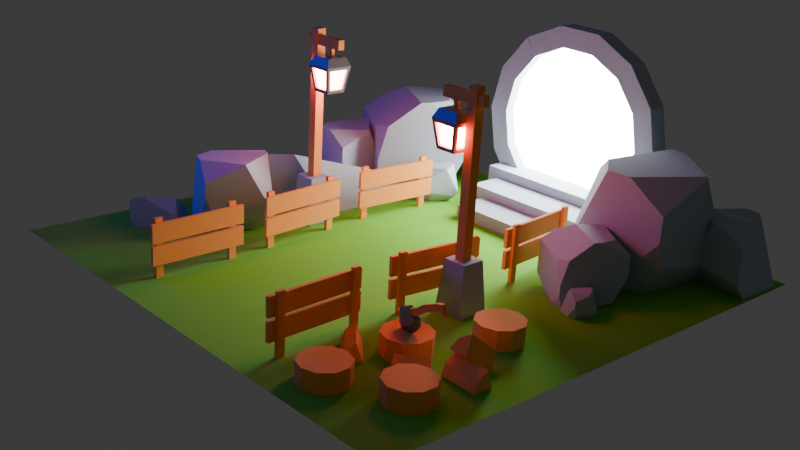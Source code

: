 # Source: my-portal.blend  (saved by Blender 4.3.32; exported with 4.5.12 LTS)
import bpy
from mathutils import Matrix  # noqa: F401  (used for matrix-valued properties, if any)

bpy.ops.wm.read_factory_settings(use_empty=True)
scene = bpy.context.scene
scene.name = 'Scene'

# ---- collections
col_set = bpy.data.collections.new('Set'); scene.collection.children.link(col_set)
col_fences = bpy.data.collections.new('Fences'); scene.collection.children.link(col_fences)
col_trunks = bpy.data.collections.new('Trunks'); scene.collection.children.link(col_trunks)
col_floor = bpy.data.collections.new('Floor'); scene.collection.children.link(col_floor)
col_axe = bpy.data.collections.new('Axe'); scene.collection.children.link(col_axe)
col_lightpoles = bpy.data.collections.new('Lightpoles'); scene.collection.children.link(col_lightpoles)
col_rocks = bpy.data.collections.new('Rocks'); scene.collection.children.link(col_rocks)
col_portal = bpy.data.collections.new('Portal'); scene.collection.children.link(col_portal)

# ---- materials (node trees are filled in below, after node groups)
mat_wood = bpy.data.materials.new('Wood')
mat_grass = bpy.data.materials.new('Grass')
mat_metal = bpy.data.materials.new('Metal')
mat_rock = bpy.data.materials.new('Rock')
mat_lampemission = bpy.data.materials.new('LampEmission')
mat_portallight = bpy.data.materials.new('PortalLight')

# ---- material node trees
mat_wood.use_nodes = True; mat_wood.node_tree.nodes.clear()
_N = mat_wood.node_tree.nodes; _L = mat_wood.node_tree.links
n0 = _N.new('ShaderNodeBsdfPrincipled'); n0.name = 'Principled BSDF'; n0.location = (10, 300)
n0.inputs[0].default_value = (1.0, 0.3763, 0.07819, 1.0)
n0.inputs[2].default_value = 1.0
n1 = _N.new('ShaderNodeOutputMaterial'); n1.name = 'Material Output'; n1.location = (300, 300)
_L.new(n0.outputs[0], n1.inputs[0])
n1.is_active_output = True
mat_grass.use_nodes = True; mat_grass.node_tree.nodes.clear()
_N = mat_grass.node_tree.nodes; _L = mat_grass.node_tree.links
n0 = _N.new('ShaderNodeBsdfPrincipled'); n0.name = 'Principled BSDF'; n0.location = (10, 300)
n0.inputs[0].default_value = (0.162, 0.5711, 0.0185, 1.0)
n0.inputs[2].default_value = 1.0
n1 = _N.new('ShaderNodeOutputMaterial'); n1.name = 'Material Output'; n1.location = (300, 300)
_L.new(n0.outputs[0], n1.inputs[0])
n1.is_active_output = True
mat_metal.use_nodes = True; mat_metal.node_tree.nodes.clear()
_N = mat_metal.node_tree.nodes; _L = mat_metal.node_tree.links
n0 = _N.new('ShaderNodeBsdfPrincipled'); n0.name = 'Principled BSDF'; n0.location = (10, 300)
n0.inputs[0].default_value = (0.1913, 0.1913, 0.1913, 1.0)
n0.inputs[2].default_value = 0.0
n1 = _N.new('ShaderNodeOutputMaterial'); n1.name = 'Material Output'; n1.location = (300, 300)
_L.new(n0.outputs[0], n1.inputs[0])
n1.is_active_output = True
mat_rock.use_nodes = True; mat_rock.node_tree.nodes.clear()
_N = mat_rock.node_tree.nodes; _L = mat_rock.node_tree.links
n0 = _N.new('ShaderNodeBsdfPrincipled'); n0.name = 'Principled BSDF'; n0.location = (10, 300)
n0.inputs[0].default_value = (0.3864, 0.4564, 0.5089, 1.0)
n0.inputs[2].default_value = 1.0
n1 = _N.new('ShaderNodeOutputMaterial'); n1.name = 'Material Output'; n1.location = (300, 300)
_L.new(n0.outputs[0], n1.inputs[0])
n1.is_active_output = True
mat_lampemission.use_nodes = True; mat_lampemission.node_tree.nodes.clear()
_N = mat_lampemission.node_tree.nodes; _L = mat_lampemission.node_tree.links
n0 = _N.new('ShaderNodeOutputMaterial'); n0.name = 'Material Output'; n0.location = (300, 300)
n1 = _N.new('ShaderNodeEmission'); n1.name = 'Emission'; n1.location = (10, 300)
n1.inputs[0].default_value = (1.0, 0.1164, 0.08744, 1.0)
n1.inputs[1].default_value = 80.0
_L.new(n1.outputs[0], n0.inputs[0])
n0.is_active_output = True
mat_portallight.use_nodes = True; mat_portallight.node_tree.nodes.clear()
_N = mat_portallight.node_tree.nodes; _L = mat_portallight.node_tree.links
n0 = _N.new('ShaderNodeOutputMaterial'); n0.name = 'Material Output'; n0.location = (300, 300)
n1 = _N.new('ShaderNodeEmission'); n1.name = 'Emission'; n1.location = (10, 300)
n1.inputs[1].default_value = 30.0
_L.new(n1.outputs[0], n0.inputs[0])
n0.is_active_output = True

# ---- world
world_world = bpy.data.worlds.new('World'); scene.world = world_world
world_world.use_nodes = True; world_world.node_tree.nodes.clear()
_N = world_world.node_tree.nodes; _L = world_world.node_tree.links
n0 = _N.new('ShaderNodeOutputWorld'); n0.name = 'World Output'; n0.location = (300, 300)
n1 = _N.new('ShaderNodeBackground'); n1.name = 'Background'; n1.location = (10, 300)
n1.inputs[0].default_value = (0.05088, 0.05088, 0.05088, 1.0)
_L.new(n1.outputs[0], n0.inputs[0])
n0.is_active_output = True
world_world.color = (0.05088, 0.05088, 0.05088)
world_world.sun_shadow_jitter_overblur = 0.0

# ---- cameras
cam_camera = bpy.data.cameras.new('Camera')
cam_camera.clip_end = 100.0
cam_camera.ortho_scale = 7.314

# ---- lights
light_area = bpy.data.lights.new('Area', 'AREA')
light_area.color = (0.0, 0.02427, 1.0)
light_area.energy = 60.0
light_area.size = 1.0
light_area.size_y = 1.0

# ---- meshes
me_cube_001 = bpy.data.meshes.new('Cube.001')
me_cube_001.from_pydata([(-0.04858, -0.04858, 0.001172), (-0.04858, -0.04858, 0.7432), (-0.04858, -0.001986, 0.001172), (-0.04858, -0.001986, 0.7432), (0.04858, -0.04858, 0.001172), (0.04858, -0.04858, 0.7432), (0.04858, -0.001986, 0.001172), (0.04858, -0.001986, 0.7432), (-1.071, -0.04858, 0.001172), (-1.071, -0.04858, 0.7432), (-1.071, -0.001986, 0.001172), (-1.071, -0.001986, 0.7432), (-0.974, -0.04858, 0.001172), (-0.974, -0.04858, 0.7432), (-0.974, -0.001986, 0.001172), (-0.974, -0.001986, 0.7432), (0.1196, 0.001986, 0.1785), (0.1196, 0.001986, 0.4162), (0.1196, 0.04858, 0.1785), (0.1196, 0.04858, 0.4162), (-1.151, 0.001986, 0.1785), (-1.151, 0.001986, 0.4162), (-1.151, 0.04858, 0.1785), (-1.151, 0.04858, 0.4162), (0.1196, 0.001986, 0.4546), (0.1196, 0.001986, 0.6923), (0.1196, 0.04858, 0.4546), (0.1196, 0.04858, 0.6923), (-1.151, 0.001986, 0.4546), (-1.151, 0.001986, 0.6923), (-1.151, 0.04858, 0.4546), (-1.151, 0.04858, 0.6923)], [], [(0, 1, 3, 2), (2, 3, 7, 6), (6, 7, 5, 4), (4, 5, 1, 0), (2, 6, 4, 0), (7, 3, 1, 5), (8, 9, 11, 10), (10, 11, 15, 14), (14, 15, 13, 12), (12, 13, 9, 8), (10, 14, 12, 8), (15, 11, 9, 13), (16, 17, 19, 18), (18, 19, 23, 22), (22, 23, 21, 20), (20, 21, 17, 16), (18, 22, 20, 16), (23, 19, 17, 21), (24, 25, 27, 26), (26, 27, 31, 30), (30, 31, 29, 28), (28, 29, 25, 24), (26, 30, 28, 24), (31, 27, 25, 29)])
_uv = me_cube_001.uv_layers.new(name='UVMap')
_uv.uv.foreach_set('vector', [0.375, 0.0, 0.625, 0.0, 0.625, 0.25, 0.375, 0.25, 0.375, 0.25, 0.625, 0.25, 0.625, 0.5, 0.375, 0.5, 0.375, 0.5, 0.625, 0.5, 0.625, 0.75, 0.375, 0.75, 0.375, 0.75, 0.625, 0.75, 0.625, 1.0, 0.375, 1.0, 0.125, 0.5, 0.375, 0.5, 0.375, 0.75, 0.125, 0.75, 0.625, 0.5, 0.875, 0.5, 0.875, 0.75, 0.625, 0.75, 0.375, 0.0, 0.625, 0.0, 0.625, 0.25, 0.375, 0.25, 0.375, 0.25, 0.625, 0.25, 0.625, 0.5, 0.375, 0.5, 0.375, 0.5, 0.625, 0.5, 0.625, 0.75, 0.375, 0.75, 0.375, 0.75, 0.625, 0.75, 0.625, 1.0, 0.375, 1.0, 0.125, 0.5, 0.375, 0.5, 0.375, 0.75, 0.125, 0.75, 0.625, 0.5, 0.875, 0.5, 0.875, 0.75, 0.625, 0.75, 0.375, 0.0, 0.625, 0.0, 0.625, 0.25, 0.375, 0.25, 0.375, 0.25, 0.625, 0.25, 0.625, 0.5, 0.375, 0.5, 0.375, 0.5, 0.625, 0.5, 0.625, 0.75, 0.375, 0.75, 0.375, 0.75, 0.625, 0.75, 0.625, 1.0, 0.375, 1.0, 0.125, 0.5, 0.375, 0.5, 0.375, 0.75, 0.125, 0.75, 0.625, 0.5, 0.875, 0.5, 0.875, 0.75, 0.625, 0.75, 0.375, 0.0, 0.625, 0.0, 0.625, 0.25, 0.375, 0.25, 0.375, 0.25, 0.625, 0.25, 0.625, 0.5, 0.375, 0.5, 0.375, 0.5, 0.625, 0.5, 0.625, 0.75, 0.375, 0.75, 0.375, 0.75, 0.625, 0.75, 0.625, 1.0, 0.375, 1.0, 0.125, 0.5, 0.375, 0.5, 0.375, 0.75, 0.125, 0.75, 0.625, 0.5, 0.875, 0.5, 0.875, 0.75, 0.625, 0.75])
me_cube_001.materials.append(mat_wood)
me_cube_001.update()
me_cube_002 = bpy.data.meshes.new('Cube.002')
me_cube_002.from_pydata([(-0.04858, -0.04858, 0.001172), (-0.04858, -0.04858, 0.7432), (-0.04858, -0.001986, 0.001172), (-0.04858, -0.001986, 0.7432), (0.04858, -0.04858, 0.001172), (0.04858, -0.04858, 0.7432), (0.04858, -0.001986, 0.001172), (0.04858, -0.001986, 0.7432), (-1.071, -0.04858, 0.001172), (-1.071, -0.04858, 0.7432), (-1.071, -0.001986, 0.001172), (-1.071, -0.001986, 0.7432), (-0.974, -0.04858, 0.001172), (-0.974, -0.04858, 0.7432), (-0.974, -0.001986, 0.001172), (-0.974, -0.001986, 0.7432), (0.1196, 0.001986, 0.1785), (0.1196, 0.001986, 0.4162), (0.1196, 0.04858, 0.1785), (0.1196, 0.04858, 0.4162), (-1.151, 0.001986, 0.1785), (-1.151, 0.001986, 0.4162), (-1.151, 0.04858, 0.1785), (-1.151, 0.04858, 0.4162), (0.1196, 0.001986, 0.4546), (0.1196, 0.001986, 0.6923), (0.1196, 0.04858, 0.4546), (0.1196, 0.04858, 0.6923), (-1.151, 0.001986, 0.4546), (-1.151, 0.001986, 0.6923), (-1.151, 0.04858, 0.4546), (-1.151, 0.04858, 0.6923)], [], [(0, 1, 3, 2), (2, 3, 7, 6), (6, 7, 5, 4), (4, 5, 1, 0), (2, 6, 4, 0), (7, 3, 1, 5), (8, 9, 11, 10), (10, 11, 15, 14), (14, 15, 13, 12), (12, 13, 9, 8), (10, 14, 12, 8), (15, 11, 9, 13), (16, 17, 19, 18), (18, 19, 23, 22), (22, 23, 21, 20), (20, 21, 17, 16), (18, 22, 20, 16), (23, 19, 17, 21), (24, 25, 27, 26), (26, 27, 31, 30), (30, 31, 29, 28), (28, 29, 25, 24), (26, 30, 28, 24), (31, 27, 25, 29)])
_uv = me_cube_002.uv_layers.new(name='UVMap')
_uv.uv.foreach_set('vector', [0.375, 0.0, 0.625, 0.0, 0.625, 0.25, 0.375, 0.25, 0.375, 0.25, 0.625, 0.25, 0.625, 0.5, 0.375, 0.5, 0.375, 0.5, 0.625, 0.5, 0.625, 0.75, 0.375, 0.75, 0.375, 0.75, 0.625, 0.75, 0.625, 1.0, 0.375, 1.0, 0.125, 0.5, 0.375, 0.5, 0.375, 0.75, 0.125, 0.75, 0.625, 0.5, 0.875, 0.5, 0.875, 0.75, 0.625, 0.75, 0.375, 0.0, 0.625, 0.0, 0.625, 0.25, 0.375, 0.25, 0.375, 0.25, 0.625, 0.25, 0.625, 0.5, 0.375, 0.5, 0.375, 0.5, 0.625, 0.5, 0.625, 0.75, 0.375, 0.75, 0.375, 0.75, 0.625, 0.75, 0.625, 1.0, 0.375, 1.0, 0.125, 0.5, 0.375, 0.5, 0.375, 0.75, 0.125, 0.75, 0.625, 0.5, 0.875, 0.5, 0.875, 0.75, 0.625, 0.75, 0.375, 0.0, 0.625, 0.0, 0.625, 0.25, 0.375, 0.25, 0.375, 0.25, 0.625, 0.25, 0.625, 0.5, 0.375, 0.5, 0.375, 0.5, 0.625, 0.5, 0.625, 0.75, 0.375, 0.75, 0.375, 0.75, 0.625, 0.75, 0.625, 1.0, 0.375, 1.0, 0.125, 0.5, 0.375, 0.5, 0.375, 0.75, 0.125, 0.75, 0.625, 0.5, 0.875, 0.5, 0.875, 0.75, 0.625, 0.75, 0.375, 0.0, 0.625, 0.0, 0.625, 0.25, 0.375, 0.25, 0.375, 0.25, 0.625, 0.25, 0.625, 0.5, 0.375, 0.5, 0.375, 0.5, 0.625, 0.5, 0.625, 0.75, 0.375, 0.75, 0.375, 0.75, 0.625, 0.75, 0.625, 1.0, 0.375, 1.0, 0.125, 0.5, 0.375, 0.5, 0.375, 0.75, 0.125, 0.75, 0.625, 0.5, 0.875, 0.5, 0.875, 0.75, 0.625, 0.75])
me_cube_002.materials.append(mat_wood)
me_cube_002.update()
me_cube_003 = bpy.data.meshes.new('Cube.003')
me_cube_003.from_pydata([(-0.04858, -0.04858, 0.001172), (-0.04858, -0.04858, 0.7432), (-0.04858, -0.001986, 0.001172), (-0.04858, -0.001986, 0.7432), (0.04858, -0.04858, 0.001172), (0.04858, -0.04858, 0.7432), (0.04858, -0.001986, 0.001172), (0.04858, -0.001986, 0.7432), (-1.071, -0.04858, 0.001172), (-1.071, -0.04858, 0.7432), (-1.071, -0.001986, 0.001172), (-1.071, -0.001986, 0.7432), (-0.974, -0.04858, 0.001172), (-0.974, -0.04858, 0.7432), (-0.974, -0.001986, 0.001172), (-0.974, -0.001986, 0.7432), (0.1196, 0.001986, 0.1785), (0.1196, 0.001986, 0.4162), (0.1196, 0.04858, 0.1785), (0.1196, 0.04858, 0.4162), (-1.151, 0.001986, 0.1785), (-1.151, 0.001986, 0.4162), (-1.151, 0.04858, 0.1785), (-1.151, 0.04858, 0.4162), (0.1196, 0.001986, 0.4546), (0.1196, 0.001986, 0.6923), (0.1196, 0.04858, 0.4546), (0.1196, 0.04858, 0.6923), (-1.151, 0.001986, 0.4546), (-1.151, 0.001986, 0.6923), (-1.151, 0.04858, 0.4546), (-1.151, 0.04858, 0.6923)], [], [(0, 1, 3, 2), (2, 3, 7, 6), (6, 7, 5, 4), (4, 5, 1, 0), (2, 6, 4, 0), (7, 3, 1, 5), (8, 9, 11, 10), (10, 11, 15, 14), (14, 15, 13, 12), (12, 13, 9, 8), (10, 14, 12, 8), (15, 11, 9, 13), (16, 17, 19, 18), (18, 19, 23, 22), (22, 23, 21, 20), (20, 21, 17, 16), (18, 22, 20, 16), (23, 19, 17, 21), (24, 25, 27, 26), (26, 27, 31, 30), (30, 31, 29, 28), (28, 29, 25, 24), (26, 30, 28, 24), (31, 27, 25, 29)])
_uv = me_cube_003.uv_layers.new(name='UVMap')
_uv.uv.foreach_set('vector', [0.375, 0.0, 0.625, 0.0, 0.625, 0.25, 0.375, 0.25, 0.375, 0.25, 0.625, 0.25, 0.625, 0.5, 0.375, 0.5, 0.375, 0.5, 0.625, 0.5, 0.625, 0.75, 0.375, 0.75, 0.375, 0.75, 0.625, 0.75, 0.625, 1.0, 0.375, 1.0, 0.125, 0.5, 0.375, 0.5, 0.375, 0.75, 0.125, 0.75, 0.625, 0.5, 0.875, 0.5, 0.875, 0.75, 0.625, 0.75, 0.375, 0.0, 0.625, 0.0, 0.625, 0.25, 0.375, 0.25, 0.375, 0.25, 0.625, 0.25, 0.625, 0.5, 0.375, 0.5, 0.375, 0.5, 0.625, 0.5, 0.625, 0.75, 0.375, 0.75, 0.375, 0.75, 0.625, 0.75, 0.625, 1.0, 0.375, 1.0, 0.125, 0.5, 0.375, 0.5, 0.375, 0.75, 0.125, 0.75, 0.625, 0.5, 0.875, 0.5, 0.875, 0.75, 0.625, 0.75, 0.375, 0.0, 0.625, 0.0, 0.625, 0.25, 0.375, 0.25, 0.375, 0.25, 0.625, 0.25, 0.625, 0.5, 0.375, 0.5, 0.375, 0.5, 0.625, 0.5, 0.625, 0.75, 0.375, 0.75, 0.375, 0.75, 0.625, 0.75, 0.625, 1.0, 0.375, 1.0, 0.125, 0.5, 0.375, 0.5, 0.375, 0.75, 0.125, 0.75, 0.625, 0.5, 0.875, 0.5, 0.875, 0.75, 0.625, 0.75, 0.375, 0.0, 0.625, 0.0, 0.625, 0.25, 0.375, 0.25, 0.375, 0.25, 0.625, 0.25, 0.625, 0.5, 0.375, 0.5, 0.375, 0.5, 0.625, 0.5, 0.625, 0.75, 0.375, 0.75, 0.375, 0.75, 0.625, 0.75, 0.625, 1.0, 0.375, 1.0, 0.125, 0.5, 0.375, 0.5, 0.375, 0.75, 0.125, 0.75, 0.625, 0.5, 0.875, 0.5, 0.875, 0.75, 0.625, 0.75])
me_cube_003.materials.append(mat_wood)
me_cube_003.update()
me_cube_004 = bpy.data.meshes.new('Cube.004')
me_cube_004.from_pydata([(-0.04858, -0.04858, 0.001172), (-0.04858, -0.04858, 0.7432), (-0.04858, -0.001986, 0.001172), (-0.04858, -0.001986, 0.7432), (0.04858, -0.04858, 0.001172), (0.04858, -0.04858, 0.7432), (0.04858, -0.001986, 0.001172), (0.04858, -0.001986, 0.7432), (-1.071, -0.04858, 0.001172), (-1.071, -0.04858, 0.7432), (-1.071, -0.001986, 0.001172), (-1.071, -0.001986, 0.7432), (-0.974, -0.04858, 0.001172), (-0.974, -0.04858, 0.7432), (-0.974, -0.001986, 0.001172), (-0.974, -0.001986, 0.7432), (0.1196, 0.001986, 0.1785), (0.1196, 0.001986, 0.4162), (0.1196, 0.04858, 0.1785), (0.1196, 0.04858, 0.4162), (-1.151, 0.001986, 0.1785), (-1.151, 0.001986, 0.4162), (-1.151, 0.04858, 0.1785), (-1.151, 0.04858, 0.4162), (0.1196, 0.001986, 0.4546), (0.1196, 0.001986, 0.6923), (0.1196, 0.04858, 0.4546), (0.1196, 0.04858, 0.6923), (-1.151, 0.001986, 0.4546), (-1.151, 0.001986, 0.6923), (-1.151, 0.04858, 0.4546), (-1.151, 0.04858, 0.6923)], [], [(0, 1, 3, 2), (2, 3, 7, 6), (6, 7, 5, 4), (4, 5, 1, 0), (2, 6, 4, 0), (7, 3, 1, 5), (8, 9, 11, 10), (10, 11, 15, 14), (14, 15, 13, 12), (12, 13, 9, 8), (10, 14, 12, 8), (15, 11, 9, 13), (16, 17, 19, 18), (18, 19, 23, 22), (22, 23, 21, 20), (20, 21, 17, 16), (18, 22, 20, 16), (23, 19, 17, 21), (24, 25, 27, 26), (26, 27, 31, 30), (30, 31, 29, 28), (28, 29, 25, 24), (26, 30, 28, 24), (31, 27, 25, 29)])
_uv = me_cube_004.uv_layers.new(name='UVMap')
_uv.uv.foreach_set('vector', [0.375, 0.0, 0.625, 0.0, 0.625, 0.25, 0.375, 0.25, 0.375, 0.25, 0.625, 0.25, 0.625, 0.5, 0.375, 0.5, 0.375, 0.5, 0.625, 0.5, 0.625, 0.75, 0.375, 0.75, 0.375, 0.75, 0.625, 0.75, 0.625, 1.0, 0.375, 1.0, 0.125, 0.5, 0.375, 0.5, 0.375, 0.75, 0.125, 0.75, 0.625, 0.5, 0.875, 0.5, 0.875, 0.75, 0.625, 0.75, 0.375, 0.0, 0.625, 0.0, 0.625, 0.25, 0.375, 0.25, 0.375, 0.25, 0.625, 0.25, 0.625, 0.5, 0.375, 0.5, 0.375, 0.5, 0.625, 0.5, 0.625, 0.75, 0.375, 0.75, 0.375, 0.75, 0.625, 0.75, 0.625, 1.0, 0.375, 1.0, 0.125, 0.5, 0.375, 0.5, 0.375, 0.75, 0.125, 0.75, 0.625, 0.5, 0.875, 0.5, 0.875, 0.75, 0.625, 0.75, 0.375, 0.0, 0.625, 0.0, 0.625, 0.25, 0.375, 0.25, 0.375, 0.25, 0.625, 0.25, 0.625, 0.5, 0.375, 0.5, 0.375, 0.5, 0.625, 0.5, 0.625, 0.75, 0.375, 0.75, 0.375, 0.75, 0.625, 0.75, 0.625, 1.0, 0.375, 1.0, 0.125, 0.5, 0.375, 0.5, 0.375, 0.75, 0.125, 0.75, 0.625, 0.5, 0.875, 0.5, 0.875, 0.75, 0.625, 0.75, 0.375, 0.0, 0.625, 0.0, 0.625, 0.25, 0.375, 0.25, 0.375, 0.25, 0.625, 0.25, 0.625, 0.5, 0.375, 0.5, 0.375, 0.5, 0.625, 0.5, 0.625, 0.75, 0.375, 0.75, 0.375, 0.75, 0.625, 0.75, 0.625, 1.0, 0.375, 1.0, 0.125, 0.5, 0.375, 0.5, 0.375, 0.75, 0.125, 0.75, 0.625, 0.5, 0.875, 0.5, 0.875, 0.75, 0.625, 0.75])
me_cube_004.materials.append(mat_wood)
me_cube_004.update()
me_cube_005 = bpy.data.meshes.new('Cube.005')
me_cube_005.from_pydata([(-0.04858, -0.04858, 0.001172), (-0.04858, -0.04858, 0.7432), (-0.04858, -0.001986, 0.001172), (-0.04858, -0.001986, 0.7432), (0.04858, -0.04858, 0.001172), (0.04858, -0.04858, 0.7432), (0.04858, -0.001986, 0.001172), (0.04858, -0.001986, 0.7432), (-1.071, -0.04858, 0.001172), (-1.071, -0.04858, 0.7432), (-1.071, -0.001986, 0.001172), (-1.071, -0.001986, 0.7432), (-0.974, -0.04858, 0.001172), (-0.974, -0.04858, 0.7432), (-0.974, -0.001986, 0.001172), (-0.974, -0.001986, 0.7432), (0.1196, 0.001986, 0.1785), (0.1196, 0.001986, 0.4162), (0.1196, 0.04858, 0.1785), (0.1196, 0.04858, 0.4162), (-1.151, 0.001986, 0.1785), (-1.151, 0.001986, 0.4162), (-1.151, 0.04858, 0.1785), (-1.151, 0.04858, 0.4162), (0.1196, 0.001986, 0.4546), (0.1196, 0.001986, 0.6923), (0.1196, 0.04858, 0.4546), (0.1196, 0.04858, 0.6923), (-1.151, 0.001986, 0.4546), (-1.151, 0.001986, 0.6923), (-1.151, 0.04858, 0.4546), (-1.151, 0.04858, 0.6923)], [], [(0, 1, 3, 2), (2, 3, 7, 6), (6, 7, 5, 4), (4, 5, 1, 0), (2, 6, 4, 0), (7, 3, 1, 5), (8, 9, 11, 10), (10, 11, 15, 14), (14, 15, 13, 12), (12, 13, 9, 8), (10, 14, 12, 8), (15, 11, 9, 13), (16, 17, 19, 18), (18, 19, 23, 22), (22, 23, 21, 20), (20, 21, 17, 16), (18, 22, 20, 16), (23, 19, 17, 21), (24, 25, 27, 26), (26, 27, 31, 30), (30, 31, 29, 28), (28, 29, 25, 24), (26, 30, 28, 24), (31, 27, 25, 29)])
_uv = me_cube_005.uv_layers.new(name='UVMap')
_uv.uv.foreach_set('vector', [0.375, 0.0, 0.625, 0.0, 0.625, 0.25, 0.375, 0.25, 0.375, 0.25, 0.625, 0.25, 0.625, 0.5, 0.375, 0.5, 0.375, 0.5, 0.625, 0.5, 0.625, 0.75, 0.375, 0.75, 0.375, 0.75, 0.625, 0.75, 0.625, 1.0, 0.375, 1.0, 0.125, 0.5, 0.375, 0.5, 0.375, 0.75, 0.125, 0.75, 0.625, 0.5, 0.875, 0.5, 0.875, 0.75, 0.625, 0.75, 0.375, 0.0, 0.625, 0.0, 0.625, 0.25, 0.375, 0.25, 0.375, 0.25, 0.625, 0.25, 0.625, 0.5, 0.375, 0.5, 0.375, 0.5, 0.625, 0.5, 0.625, 0.75, 0.375, 0.75, 0.375, 0.75, 0.625, 0.75, 0.625, 1.0, 0.375, 1.0, 0.125, 0.5, 0.375, 0.5, 0.375, 0.75, 0.125, 0.75, 0.625, 0.5, 0.875, 0.5, 0.875, 0.75, 0.625, 0.75, 0.375, 0.0, 0.625, 0.0, 0.625, 0.25, 0.375, 0.25, 0.375, 0.25, 0.625, 0.25, 0.625, 0.5, 0.375, 0.5, 0.375, 0.5, 0.625, 0.5, 0.625, 0.75, 0.375, 0.75, 0.375, 0.75, 0.625, 0.75, 0.625, 1.0, 0.375, 1.0, 0.125, 0.5, 0.375, 0.5, 0.375, 0.75, 0.125, 0.75, 0.625, 0.5, 0.875, 0.5, 0.875, 0.75, 0.625, 0.75, 0.375, 0.0, 0.625, 0.0, 0.625, 0.25, 0.375, 0.25, 0.375, 0.25, 0.625, 0.25, 0.625, 0.5, 0.375, 0.5, 0.375, 0.5, 0.625, 0.5, 0.625, 0.75, 0.375, 0.75, 0.375, 0.75, 0.625, 0.75, 0.625, 1.0, 0.375, 1.0, 0.125, 0.5, 0.375, 0.5, 0.375, 0.75, 0.125, 0.75, 0.625, 0.5, 0.875, 0.5, 0.875, 0.75, 0.625, 0.75])
me_cube_005.materials.append(mat_wood)
me_cube_005.update()
me_cube_006 = bpy.data.meshes.new('Cube.006')
me_cube_006.from_pydata([(-0.04858, -0.04858, 0.001172), (-0.04858, -0.04858, 0.7432), (-0.04858, -0.001986, 0.001172), (-0.04858, -0.001986, 0.7432), (0.04858, -0.04858, 0.001172), (0.04858, -0.04858, 0.7432), (0.04858, -0.001986, 0.001172), (0.04858, -0.001986, 0.7432), (-1.071, -0.04858, 0.001172), (-1.071, -0.04858, 0.7432), (-1.071, -0.001986, 0.001172), (-1.071, -0.001986, 0.7432), (-0.974, -0.04858, 0.001172), (-0.974, -0.04858, 0.7432), (-0.974, -0.001986, 0.001172), (-0.974, -0.001986, 0.7432), (0.1196, 0.001986, 0.1785), (0.1196, 0.001986, 0.4162), (0.1196, 0.04858, 0.1785), (0.1196, 0.04858, 0.4162), (-1.151, 0.001986, 0.1785), (-1.151, 0.001986, 0.4162), (-1.151, 0.04858, 0.1785), (-1.151, 0.04858, 0.4162), (0.1196, 0.001986, 0.4546), (0.1196, 0.001986, 0.6923), (0.1196, 0.04858, 0.4546), (0.1196, 0.04858, 0.6923), (-1.151, 0.001986, 0.4546), (-1.151, 0.001986, 0.6923), (-1.151, 0.04858, 0.4546), (-1.151, 0.04858, 0.6923)], [], [(0, 1, 3, 2), (2, 3, 7, 6), (6, 7, 5, 4), (4, 5, 1, 0), (2, 6, 4, 0), (7, 3, 1, 5), (8, 9, 11, 10), (10, 11, 15, 14), (14, 15, 13, 12), (12, 13, 9, 8), (10, 14, 12, 8), (15, 11, 9, 13), (16, 17, 19, 18), (18, 19, 23, 22), (22, 23, 21, 20), (20, 21, 17, 16), (18, 22, 20, 16), (23, 19, 17, 21), (24, 25, 27, 26), (26, 27, 31, 30), (30, 31, 29, 28), (28, 29, 25, 24), (26, 30, 28, 24), (31, 27, 25, 29)])
_uv = me_cube_006.uv_layers.new(name='UVMap')
_uv.uv.foreach_set('vector', [0.375, 0.0, 0.625, 0.0, 0.625, 0.25, 0.375, 0.25, 0.375, 0.25, 0.625, 0.25, 0.625, 0.5, 0.375, 0.5, 0.375, 0.5, 0.625, 0.5, 0.625, 0.75, 0.375, 0.75, 0.375, 0.75, 0.625, 0.75, 0.625, 1.0, 0.375, 1.0, 0.125, 0.5, 0.375, 0.5, 0.375, 0.75, 0.125, 0.75, 0.625, 0.5, 0.875, 0.5, 0.875, 0.75, 0.625, 0.75, 0.375, 0.0, 0.625, 0.0, 0.625, 0.25, 0.375, 0.25, 0.375, 0.25, 0.625, 0.25, 0.625, 0.5, 0.375, 0.5, 0.375, 0.5, 0.625, 0.5, 0.625, 0.75, 0.375, 0.75, 0.375, 0.75, 0.625, 0.75, 0.625, 1.0, 0.375, 1.0, 0.125, 0.5, 0.375, 0.5, 0.375, 0.75, 0.125, 0.75, 0.625, 0.5, 0.875, 0.5, 0.875, 0.75, 0.625, 0.75, 0.375, 0.0, 0.625, 0.0, 0.625, 0.25, 0.375, 0.25, 0.375, 0.25, 0.625, 0.25, 0.625, 0.5, 0.375, 0.5, 0.375, 0.5, 0.625, 0.5, 0.625, 0.75, 0.375, 0.75, 0.375, 0.75, 0.625, 0.75, 0.625, 1.0, 0.375, 1.0, 0.125, 0.5, 0.375, 0.5, 0.375, 0.75, 0.125, 0.75, 0.625, 0.5, 0.875, 0.5, 0.875, 0.75, 0.625, 0.75, 0.375, 0.0, 0.625, 0.0, 0.625, 0.25, 0.375, 0.25, 0.375, 0.25, 0.625, 0.25, 0.625, 0.5, 0.375, 0.5, 0.375, 0.5, 0.625, 0.5, 0.625, 0.75, 0.375, 0.75, 0.375, 0.75, 0.625, 0.75, 0.625, 1.0, 0.375, 1.0, 0.125, 0.5, 0.375, 0.5, 0.375, 0.75, 0.125, 0.75, 0.625, 0.5, 0.875, 0.5, 0.875, 0.75, 0.625, 0.75])
me_cube_006.materials.append(mat_wood)
me_cube_006.update()
me_cylinder = bpy.data.meshes.new('Cylinder')
me_cylinder.from_pydata([(0.0, 1.0, 0.02124), (0.0, 1.0, 2.021), (0.5878, 0.809, 0.02124), (0.5878, 0.809, 2.021), (0.9511, 0.309, 0.02124), (0.9511, 0.309, 2.021), (0.9511, -0.309, 0.02124), (0.9511, -0.309, 2.021), (0.5878, -0.809, 0.02124), (0.5878, -0.809, 2.021), (0.0, -1.0, 0.02124), (0.0, -1.0, 2.021), (-0.5878, -0.809, 0.02124), (-0.5878, -0.809, 2.021), (-0.9511, -0.309, 0.02124), (-0.9511, -0.309, 2.021), (-0.9511, 0.309, 0.02124), (-0.9511, 0.309, 2.021), (-0.5878, 0.809, 0.02124), (-0.5878, 0.809, 2.021)], [], [(0, 1, 3, 2), (2, 3, 5, 4), (4, 5, 7, 6), (6, 7, 9, 8), (8, 9, 11, 10), (10, 11, 13, 12), (12, 13, 15, 14), (14, 15, 17, 16), (3, 1, 19, 17, 15, 13, 11, 9, 7, 5), (16, 17, 19, 18), (18, 19, 1, 0), (0, 2, 4, 6, 8, 10, 12, 14, 16, 18)])
_uv = me_cylinder.uv_layers.new(name='UVMap')
_uv.uv.foreach_set('vector', [1.0, 0.5, 1.0, 1.0, 0.9, 1.0, 0.9, 0.5, 0.9, 0.5, 0.9, 1.0, 0.8, 1.0, 0.8, 0.5, 0.8, 0.5, 0.8, 1.0, 0.7, 1.0, 0.7, 0.5, 0.7, 0.5, 0.7, 1.0, 0.6, 1.0, 0.6, 0.5, 0.6, 0.5, 0.6, 1.0, 0.5, 1.0, 0.5, 0.5, 0.5, 0.5, 0.5, 1.0, 0.4, 1.0, 0.4, 0.5, 0.4, 0.5, 0.4, 1.0, 0.3, 1.0, 0.3, 0.5, 0.3, 0.5, 0.3, 1.0, 0.2, 1.0, 0.2, 0.5, 0.3911, 0.4442, 0.25, 0.49, 0.1089, 0.4442, 0.02175, 0.3242, 0.02175, 0.1758, 0.1089, 0.05584, 0.25, 0.01, 0.3911, 0.05584, 0.4783, 0.1758, 0.4783, 0.3242, 0.2, 0.5, 0.2, 1.0, 0.1, 1.0, 0.1, 0.5, 0.1, 0.5, 0.1, 1.0, -7.451e-08, 1.0, -7.451e-08, 0.5, 0.75, 0.49, 0.8911, 0.4442, 0.9783, 0.3242, 0.9783, 0.1758, 0.8911, 0.05584, 0.75, 0.01, 0.6089, 0.05584, 0.5217, 0.1758, 0.5217, 0.3242, 0.6089, 0.4442])
me_cylinder.materials.append(mat_wood)
me_cylinder.update()
me_cylinder_001 = bpy.data.meshes.new('Cylinder.001')
me_cylinder_001.from_pydata([(0.0, 1.0, 0.02124), (0.0, 1.0, 2.021), (0.5878, 0.809, 0.02124), (0.5878, 0.809, 2.021), (0.9511, 0.309, 0.02124), (0.9511, 0.309, 2.021), (0.9511, -0.309, 0.02124), (0.9511, -0.309, 2.021), (0.5878, -0.809, 0.02124), (0.5878, -0.809, 2.021), (0.0, -1.0, 0.02124), (0.0, -1.0, 2.021), (-0.5878, -0.809, 0.02124), (-0.5878, -0.809, 2.021), (-0.9511, -0.309, 0.02124), (-0.9511, -0.309, 2.021), (-0.9511, 0.309, 0.02124), (-0.9511, 0.309, 2.021), (-0.5878, 0.809, 0.02124), (-0.5878, 0.809, 2.021)], [], [(0, 1, 3, 2), (2, 3, 5, 4), (4, 5, 7, 6), (6, 7, 9, 8), (8, 9, 11, 10), (10, 11, 13, 12), (12, 13, 15, 14), (14, 15, 17, 16), (3, 1, 19, 17, 15, 13, 11, 9, 7, 5), (16, 17, 19, 18), (18, 19, 1, 0), (0, 2, 4, 6, 8, 10, 12, 14, 16, 18)])
_uv = me_cylinder_001.uv_layers.new(name='UVMap')
_uv.uv.foreach_set('vector', [1.0, 0.5, 1.0, 1.0, 0.9, 1.0, 0.9, 0.5, 0.9, 0.5, 0.9, 1.0, 0.8, 1.0, 0.8, 0.5, 0.8, 0.5, 0.8, 1.0, 0.7, 1.0, 0.7, 0.5, 0.7, 0.5, 0.7, 1.0, 0.6, 1.0, 0.6, 0.5, 0.6, 0.5, 0.6, 1.0, 0.5, 1.0, 0.5, 0.5, 0.5, 0.5, 0.5, 1.0, 0.4, 1.0, 0.4, 0.5, 0.4, 0.5, 0.4, 1.0, 0.3, 1.0, 0.3, 0.5, 0.3, 0.5, 0.3, 1.0, 0.2, 1.0, 0.2, 0.5, 0.3911, 0.4442, 0.25, 0.49, 0.1089, 0.4442, 0.02175, 0.3242, 0.02175, 0.1758, 0.1089, 0.05584, 0.25, 0.01, 0.3911, 0.05584, 0.4783, 0.1758, 0.4783, 0.3242, 0.2, 0.5, 0.2, 1.0, 0.1, 1.0, 0.1, 0.5, 0.1, 0.5, 0.1, 1.0, -7.451e-08, 1.0, -7.451e-08, 0.5, 0.75, 0.49, 0.8911, 0.4442, 0.9783, 0.3242, 0.9783, 0.1758, 0.8911, 0.05584, 0.75, 0.01, 0.6089, 0.05584, 0.5217, 0.1758, 0.5217, 0.3242, 0.6089, 0.4442])
me_cylinder_001.materials.append(mat_wood)
me_cylinder_001.update()
me_cylinder_002 = bpy.data.meshes.new('Cylinder.002')
me_cylinder_002.from_pydata([(0.0, 1.0, 0.02124), (0.0, 1.0, 2.021), (0.5878, 0.809, 0.02124), (0.5878, 0.809, 2.021), (0.9511, 0.309, 0.02124), (0.9511, 0.309, 2.021), (0.9511, -0.309, 0.02124), (0.9511, -0.309, 2.021), (0.5878, -0.809, 0.02124), (0.5878, -0.809, 2.021), (0.0, -1.0, 0.02124), (0.0, -1.0, 2.021), (-0.5878, -0.809, 0.02124), (-0.5878, -0.809, 2.021), (-0.9511, -0.309, 0.02124), (-0.9511, -0.309, 2.021), (-0.9511, 0.309, 0.02124), (-0.9511, 0.309, 2.021), (-0.5878, 0.809, 0.02124), (-0.5878, 0.809, 2.021)], [], [(0, 1, 3, 2), (2, 3, 5, 4), (4, 5, 7, 6), (6, 7, 9, 8), (8, 9, 11, 10), (10, 11, 13, 12), (12, 13, 15, 14), (14, 15, 17, 16), (3, 1, 19, 17, 15, 13, 11, 9, 7, 5), (16, 17, 19, 18), (18, 19, 1, 0), (0, 2, 4, 6, 8, 10, 12, 14, 16, 18)])
_uv = me_cylinder_002.uv_layers.new(name='UVMap')
_uv.uv.foreach_set('vector', [1.0, 0.5, 1.0, 1.0, 0.9, 1.0, 0.9, 0.5, 0.9, 0.5, 0.9, 1.0, 0.8, 1.0, 0.8, 0.5, 0.8, 0.5, 0.8, 1.0, 0.7, 1.0, 0.7, 0.5, 0.7, 0.5, 0.7, 1.0, 0.6, 1.0, 0.6, 0.5, 0.6, 0.5, 0.6, 1.0, 0.5, 1.0, 0.5, 0.5, 0.5, 0.5, 0.5, 1.0, 0.4, 1.0, 0.4, 0.5, 0.4, 0.5, 0.4, 1.0, 0.3, 1.0, 0.3, 0.5, 0.3, 0.5, 0.3, 1.0, 0.2, 1.0, 0.2, 0.5, 0.3911, 0.4442, 0.25, 0.49, 0.1089, 0.4442, 0.02175, 0.3242, 0.02175, 0.1758, 0.1089, 0.05584, 0.25, 0.01, 0.3911, 0.05584, 0.4783, 0.1758, 0.4783, 0.3242, 0.2, 0.5, 0.2, 1.0, 0.1, 1.0, 0.1, 0.5, 0.1, 0.5, 0.1, 1.0, -7.451e-08, 1.0, -7.451e-08, 0.5, 0.75, 0.49, 0.8911, 0.4442, 0.9783, 0.3242, 0.9783, 0.1758, 0.8911, 0.05584, 0.75, 0.01, 0.6089, 0.05584, 0.5217, 0.1758, 0.5217, 0.3242, 0.6089, 0.4442])
me_cylinder_002.materials.append(mat_wood)
me_cylinder_002.update()
me_cylinder_003 = bpy.data.meshes.new('Cylinder.003')
me_cylinder_003.from_pydata([(0.0, 1.0, 0.02124), (0.0, 1.0, 2.021), (0.5878, 0.809, 0.02124), (0.5878, 0.809, 2.021), (0.9511, 0.309, 0.02124), (0.9511, 0.309, 2.021), (0.9511, -0.309, 0.02124), (0.9511, -0.309, 2.021), (0.5878, -0.809, 0.02124), (0.5878, -0.809, 2.021), (0.0, -1.0, 0.02124), (0.0, -1.0, 2.021), (-0.5878, -0.809, 0.02124), (-0.5878, -0.809, 2.021), (-0.9511, -0.309, 0.02124), (-0.9511, -0.309, 2.021), (-0.9511, 0.309, 0.02124), (-0.9511, 0.309, 2.021), (-0.5878, 0.809, 0.02124), (-0.5878, 0.809, 2.021)], [], [(0, 1, 3, 2), (2, 3, 5, 4), (4, 5, 7, 6), (6, 7, 9, 8), (8, 9, 11, 10), (10, 11, 13, 12), (12, 13, 15, 14), (14, 15, 17, 16), (3, 1, 19, 17, 15, 13, 11, 9, 7, 5), (16, 17, 19, 18), (18, 19, 1, 0), (0, 2, 4, 6, 8, 10, 12, 14, 16, 18)])
_uv = me_cylinder_003.uv_layers.new(name='UVMap')
_uv.uv.foreach_set('vector', [1.0, 0.5, 1.0, 1.0, 0.9, 1.0, 0.9, 0.5, 0.9, 0.5, 0.9, 1.0, 0.8, 1.0, 0.8, 0.5, 0.8, 0.5, 0.8, 1.0, 0.7, 1.0, 0.7, 0.5, 0.7, 0.5, 0.7, 1.0, 0.6, 1.0, 0.6, 0.5, 0.6, 0.5, 0.6, 1.0, 0.5, 1.0, 0.5, 0.5, 0.5, 0.5, 0.5, 1.0, 0.4, 1.0, 0.4, 0.5, 0.4, 0.5, 0.4, 1.0, 0.3, 1.0, 0.3, 0.5, 0.3, 0.5, 0.3, 1.0, 0.2, 1.0, 0.2, 0.5, 0.3911, 0.4442, 0.25, 0.49, 0.1089, 0.4442, 0.02175, 0.3242, 0.02175, 0.1758, 0.1089, 0.05584, 0.25, 0.01, 0.3911, 0.05584, 0.4783, 0.1758, 0.4783, 0.3242, 0.2, 0.5, 0.2, 1.0, 0.1, 1.0, 0.1, 0.5, 0.1, 0.5, 0.1, 1.0, -7.451e-08, 1.0, -7.451e-08, 0.5, 0.75, 0.49, 0.8911, 0.4442, 0.9783, 0.3242, 0.9783, 0.1758, 0.8911, 0.05584, 0.75, 0.01, 0.6089, 0.05584, 0.5217, 0.1758, 0.5217, 0.3242, 0.6089, 0.4442])
me_cylinder_003.materials.append(mat_wood)
me_cylinder_003.update()
me_cylinder_004 = bpy.data.meshes.new('Cylinder.004')
me_cylinder_004.from_pydata([(0.0, 0.0, -1.0), (0.0, 0.0, 1.0), (0.0, -1.0, -1.0), (0.0, -1.0, 1.0), (-0.5878, -0.809, -1.0), (-0.5878, -0.809, 1.0), (-0.9511, -0.309, -1.0), (-0.9511, -0.309, 1.0)], [], [(0, 2, 4), (1, 5, 3), (2, 3, 5, 4), (0, 4, 6), (1, 7, 5), (4, 5, 7, 6), (6, 7, 1, 0), (2, 0, 1, 3)])
_uv = me_cylinder_004.uv_layers.new(name='UVMap')
_uv.uv.foreach_set('vector', [0.75, 0.25, 0.75, 0.01, 0.6089, 0.05584, 0.25, 0.25, 0.1089, 0.05584, 0.25, 0.01, 0.5, 0.5, 0.5, 1.0, 0.4, 1.0, 0.4, 0.5, 0.75, 0.25, 0.6089, 0.05584, 0.5217, 0.1758, 0.25, 0.25, 0.02175, 0.1758, 0.1089, 0.05584, 0.4, 0.5, 0.4, 1.0, 0.3, 1.0, 0.3, 0.5, 0.3, 0.5, 0.3, 1.0, 0.25, 0.25, 0.75, 0.25, 0.5, 0.5, 0.75, 0.25, 0.25, 0.25, 0.5, 1.0])
me_cylinder_004.materials.append(mat_wood)
me_cylinder_004.update()
me_cylinder_005 = bpy.data.meshes.new('Cylinder.005')
me_cylinder_005.from_pydata([(0.0, 0.0, -1.0), (0.0, 0.0, 1.0), (0.0, -1.0, -1.0), (0.0, -1.0, 1.0), (-0.5878, -0.809, -1.0), (-0.5878, -0.809, 1.0), (-0.9511, -0.309, -1.0), (-0.9511, -0.309, 1.0)], [], [(0, 2, 4), (1, 5, 3), (2, 3, 5, 4), (0, 4, 6), (1, 7, 5), (4, 5, 7, 6), (6, 7, 1, 0), (2, 0, 1, 3)])
_uv = me_cylinder_005.uv_layers.new(name='UVMap')
_uv.uv.foreach_set('vector', [0.75, 0.25, 0.75, 0.01, 0.6089, 0.05584, 0.25, 0.25, 0.1089, 0.05584, 0.25, 0.01, 0.5, 0.5, 0.5, 1.0, 0.4, 1.0, 0.4, 0.5, 0.75, 0.25, 0.6089, 0.05584, 0.5217, 0.1758, 0.25, 0.25, 0.02175, 0.1758, 0.1089, 0.05584, 0.4, 0.5, 0.4, 1.0, 0.3, 1.0, 0.3, 0.5, 0.3, 0.5, 0.3, 1.0, 0.25, 0.25, 0.75, 0.25, 0.5, 0.5, 0.75, 0.25, 0.25, 0.25, 0.5, 1.0])
me_cylinder_005.materials.append(mat_wood)
me_cylinder_005.update()
me_cylinder_006 = bpy.data.meshes.new('Cylinder.006')
me_cylinder_006.from_pydata([(0.0, 0.0, -1.0), (0.0, 0.0, 1.0), (0.0, -1.0, -1.0), (0.0, -1.0, 1.0), (-0.5878, -0.809, -1.0), (-0.5878, -0.809, 1.0), (-0.9511, -0.309, -1.0), (-0.9511, -0.309, 1.0)], [], [(0, 2, 4), (1, 5, 3), (2, 3, 5, 4), (0, 4, 6), (1, 7, 5), (4, 5, 7, 6), (6, 7, 1, 0), (2, 0, 1, 3)])
_uv = me_cylinder_006.uv_layers.new(name='UVMap')
_uv.uv.foreach_set('vector', [0.75, 0.25, 0.75, 0.01, 0.6089, 0.05584, 0.25, 0.25, 0.1089, 0.05584, 0.25, 0.01, 0.5, 0.5, 0.5, 1.0, 0.4, 1.0, 0.4, 0.5, 0.75, 0.25, 0.6089, 0.05584, 0.5217, 0.1758, 0.25, 0.25, 0.02175, 0.1758, 0.1089, 0.05584, 0.4, 0.5, 0.4, 1.0, 0.3, 1.0, 0.3, 0.5, 0.3, 0.5, 0.3, 1.0, 0.25, 0.25, 0.75, 0.25, 0.5, 0.5, 0.75, 0.25, 0.25, 0.25, 0.5, 1.0])
me_cylinder_006.materials.append(mat_wood)
me_cylinder_006.update()
me_cylinder_007 = bpy.data.meshes.new('Cylinder.007')
me_cylinder_007.from_pydata([(0.0, 0.0, -1.0), (0.0, 0.0, 1.0), (0.0, -1.0, -1.0), (0.0, -1.0, 1.0), (-0.5878, -0.809, -1.0), (-0.5878, -0.809, 1.0), (-0.9511, -0.309, -1.0), (-0.9511, -0.309, 1.0)], [], [(0, 2, 4), (1, 5, 3), (2, 3, 5, 4), (0, 4, 6), (1, 7, 5), (4, 5, 7, 6), (6, 7, 1, 0), (2, 0, 1, 3)])
_uv = me_cylinder_007.uv_layers.new(name='UVMap')
_uv.uv.foreach_set('vector', [0.75, 0.25, 0.75, 0.01, 0.6089, 0.05584, 0.25, 0.25, 0.1089, 0.05584, 0.25, 0.01, 0.5, 0.5, 0.5, 1.0, 0.4, 1.0, 0.4, 0.5, 0.75, 0.25, 0.6089, 0.05584, 0.5217, 0.1758, 0.25, 0.25, 0.02175, 0.1758, 0.1089, 0.05584, 0.4, 0.5, 0.4, 1.0, 0.3, 1.0, 0.3, 0.5, 0.3, 0.5, 0.3, 1.0, 0.25, 0.25, 0.75, 0.25, 0.5, 0.5, 0.75, 0.25, 0.25, 0.25, 0.5, 1.0])
me_cylinder_007.materials.append(mat_wood)
me_cylinder_007.update()
me_plane = bpy.data.meshes.new('Plane')
me_plane.from_pydata([(-2.0, -2.0, 0.0), (2.0, -2.0, 0.0), (-2.0, 2.0, 0.0), (2.0, 2.0, 0.0)], [], [(0, 1, 3, 2)])
_uv = me_plane.uv_layers.new(name='UVMap')
_uv.uv.foreach_set('vector', [0.0, 0.0, 1.0, 0.0, 1.0, 1.0, 0.0, 1.0])
me_plane.materials.append(mat_grass)
me_plane.update()
me_cube_007 = bpy.data.meshes.new('Cube.007')
me_cube_007.from_pydata([(-0.8513, -0.2873, -0.05638), (-0.4434, -0.3022, 1.0), (-0.8513, 0.1197, -0.05638), (-0.4434, 0.02033, 1.0), (0.8513, -0.3825, -0.05638), (0.4434, -0.3022, 1.0), (0.8513, 0.1197, -0.05638), (0.4434, 0.02033, 1.0), (0.4256, 0.1197, -0.2875), (0.0, 0.1197, -0.3863), (-0.4256, 0.1197, -0.2875), (-0.2217, 0.02033, 1.0), (0.0, 0.02033, 1.0), (0.2217, 0.02033, 1.0), (-0.4256, -0.3825, -0.2875), (0.0, -0.3825, -0.3863), (0.4256, -0.3825, -0.2875), (0.2217, -0.3022, 1.0), (0.0, -0.3022, 1.0), (-0.2217, -0.3022, 1.0), (-1.0, -0.1314, -0.524), (-0.4434, -0.1314, 1.0), (1.0, -0.1314, -0.524), (0.4434, -0.1314, 1.0), (0.2217, -0.1314, 1.0), (0.0, -0.1314, 1.0), (-0.2217, -0.1314, 1.0), (-0.5, -0.1314, -0.8575), (0.0, -0.1314, -1.0), (0.5, -0.1314, -0.8575)], [], [(20, 21, 3, 2), (8, 13, 7, 6), (22, 23, 5, 4), (14, 19, 1, 0), (29, 22, 4, 16), (26, 21, 1, 19), (23, 24, 17, 5), (24, 25, 18, 17), (25, 26, 19, 18), (20, 27, 14, 0), (27, 28, 15, 14), (28, 29, 16, 15), (4, 5, 17, 16), (16, 17, 18, 15), (15, 18, 19, 14), (2, 3, 11, 10), (10, 11, 12, 9), (9, 12, 13, 8), (9, 8, 29, 28), (10, 9, 28, 27), (2, 10, 27, 20), (12, 11, 26, 25), (13, 12, 25, 24), (7, 13, 24, 23), (11, 3, 21, 26), (8, 6, 22, 29), (6, 7, 23, 22), (0, 1, 21, 20)])
_uv = me_cube_007.uv_layers.new(name='UVMap')
_uv.uv.foreach_set('vector', [0.375, 0.125, 0.625, 0.125, 0.625, 0.25, 0.4517, 0.25, 0.4517, 0.4375, 0.625, 0.4375, 0.625, 0.5, 0.4517, 0.5, 0.375, 0.625, 0.625, 0.625, 0.625, 0.75, 0.4517, 0.75, 0.4517, 0.9375, 0.625, 0.9375, 0.625, 1.0, 0.4517, 1.0, 0.3125, 0.625, 0.375, 0.625, 0.4517, 0.75, 0.3308, 0.75, 0.8125, 0.625, 0.875, 0.625, 0.875, 0.75, 0.8125, 0.75, 0.625, 0.625, 0.6875, 0.625, 0.6875, 0.75, 0.625, 0.75, 0.6875, 0.625, 0.75, 0.625, 0.75, 0.75, 0.6875, 0.75, 0.75, 0.625, 0.8125, 0.625, 0.8125, 0.75, 0.75, 0.75, 0.125, 0.625, 0.1875, 0.625, 0.1692, 0.75, 0.1109, 0.75, 0.1875, 0.625, 0.25, 0.625, 0.25, 0.75, 0.1692, 0.75, 0.25, 0.625, 0.3125, 0.625, 0.3308, 0.75, 0.25, 0.75, 0.4517, 0.75, 0.625, 0.75, 0.625, 0.8125, 0.4517, 0.8125, 0.4517, 0.8125, 0.625, 0.8125, 0.625, 0.875, 0.4517, 0.875, 0.4517, 0.875, 0.625, 0.875, 0.625, 0.9375, 0.4517, 0.9375, 0.4517, 0.25, 0.625, 0.25, 0.625, 0.3125, 0.4517, 0.3125, 0.4517, 0.3125, 0.625, 0.3125, 0.625, 0.375, 0.4517, 0.375, 0.4517, 0.375, 0.625, 0.375, 0.625, 0.4375, 0.4517, 0.4375, 0.25, 0.5, 0.3308, 0.5, 0.3125, 0.625, 0.25, 0.625, 0.1692, 0.5, 0.25, 0.5, 0.25, 0.625, 0.1875, 0.625, 0.1109, 0.5, 0.1692, 0.5, 0.1875, 0.625, 0.125, 0.625, 0.75, 0.5, 0.8125, 0.5, 0.8125, 0.625, 0.75, 0.625, 0.6875, 0.5, 0.75, 0.5, 0.75, 0.625, 0.6875, 0.625, 0.625, 0.5, 0.6875, 0.5, 0.6875, 0.625, 0.625, 0.625, 0.8125, 0.5, 0.875, 0.5, 0.875, 0.625, 0.8125, 0.625, 0.3308, 0.5, 0.4517, 0.5, 0.375, 0.625, 0.3125, 0.625, 0.4517, 0.5, 0.625, 0.5, 0.625, 0.625, 0.375, 0.625, 0.4517, 0.0, 0.625, 0.0, 0.625, 0.125, 0.375, 0.125])
me_cube_007.materials.append(mat_metal)
me_cube_007.update()
me_cube_008 = bpy.data.meshes.new('Cube.008')
me_cube_008.from_pydata([(-1.0, -0.7534, -1.277), (-1.0, -0.7534, 1.049), (-1.0, 0.6448, -0.4637), (-1.0, 0.6448, 1.862), (1.0, -0.7534, -1.277), (1.0, -0.7534, 1.049), (1.0, 0.6448, -0.4637), (1.0, 0.6448, 1.862), (-1.0, 0.2523, -1.277), (-1.0, 0.2523, 1.049), (1.0, 0.2523, -1.277), (1.0, 0.2523, 1.049), (-1.0, 1.337, -0.4637), (-1.0, 1.337, 1.862), (1.0, 1.337, -0.4637), (1.0, 1.337, 1.862), (-1.0, 1.509, 1.382), (-1.0, 1.509, -2.175), (1.0, 1.509, -2.175), (1.0, 1.509, 1.382)], [], [(8, 9, 3, 2), (7, 6, 14, 15), (10, 11, 5, 4), (4, 5, 1, 0), (8, 10, 4, 0), (11, 9, 1, 5), (7, 3, 9, 11), (2, 6, 10, 8), (6, 7, 11, 10), (0, 1, 9, 8), (15, 14, 18, 19), (6, 2, 12, 14), (3, 7, 15, 13), (2, 3, 13, 12), (17, 16, 19, 18), (14, 12, 17, 18), (13, 15, 19, 16), (12, 13, 16, 17)])
_uv = me_cube_008.uv_layers.new(name='UVMap')
_uv.uv.foreach_set('vector', [0.375, 0.1663, 0.625, 0.1663, 0.625, 0.25, 0.375, 0.25, 0.625, 0.5, 0.375, 0.5, 0.375, 0.5, 0.625, 0.5, 0.375, 0.5837, 0.625, 0.5837, 0.625, 0.75, 0.375, 0.75, 0.375, 0.75, 0.625, 0.75, 0.625, 1.0, 0.375, 1.0, 0.125, 0.5837, 0.375, 0.5837, 0.375, 0.75, 0.125, 0.75, 0.625, 0.5837, 0.875, 0.5837, 0.875, 0.75, 0.625, 0.75, 0.625, 0.5, 0.875, 0.5, 0.875, 0.5837, 0.625, 0.5837, 0.125, 0.5, 0.375, 0.5, 0.375, 0.5837, 0.125, 0.5837, 0.375, 0.5, 0.625, 0.5, 0.625, 0.5837, 0.375, 0.5837, 0.375, 0.0, 0.625, 0.0, 0.625, 0.1663, 0.375, 0.1663, 0.625, 0.5, 0.375, 0.5, 0.375, 0.5, 0.625, 0.5, 0.375, 0.5, 0.125, 0.5, 0.125, 0.5, 0.375, 0.5, 0.875, 0.5, 0.625, 0.5, 0.625, 0.5, 0.875, 0.5, 0.375, 0.25, 0.625, 0.25, 0.625, 0.25, 0.375, 0.25, 0.375, 0.25, 0.625, 0.25, 0.625, 0.5, 0.375, 0.5, 0.375, 0.5, 0.125, 0.5, 0.125, 0.5, 0.375, 0.5, 0.875, 0.5, 0.625, 0.5, 0.625, 0.5, 0.875, 0.5, 0.375, 0.25, 0.625, 0.25, 0.625, 0.25, 0.375, 0.25])
me_cube_008.materials.append(mat_wood)
me_cube_008.update()
me_cube_011 = bpy.data.meshes.new('Cube.011')
me_cube_011.from_pydata([(-0.9419, -1.122, -0.9037), (-0.9419, -1.122, 28.86), (-0.9419, 0.7617, -0.9037), (-0.9419, 0.7617, 28.86), (0.9419, -1.122, -0.9037), (0.9419, -1.122, 28.86), (0.9419, 0.7617, -0.9037), (0.9419, 0.7617, 28.86), (-6.937, -0.8491, 25.78), (-6.937, -0.8491, 27.66), (-6.937, 0.4887, 25.78), (-6.937, 0.4887, 27.66), (2.254, -0.8491, 25.78), (2.254, -0.8491, 27.66), (2.254, 0.4887, 25.78), (2.254, 0.4887, 27.66), (-4.594, -0.5224, 27.08), (-3.635, -0.5224, 27.08), (-4.594, 0.1619, 27.08), (-3.635, 0.1619, 27.08), (-4.594, -0.5224, 24.03), (-3.635, -0.5224, 24.03), (-4.594, 0.1619, 24.03), (-3.635, 0.1619, 24.03)], [], [(0, 1, 3, 2), (2, 3, 7, 6), (6, 7, 5, 4), (4, 5, 1, 0), (2, 6, 4, 0), (7, 3, 1, 5), (8, 9, 11, 10), (10, 11, 15, 14), (14, 15, 13, 12), (12, 13, 9, 8), (10, 14, 12, 8), (15, 11, 9, 13), (16, 17, 19, 18), (18, 19, 23, 22), (22, 23, 21, 20), (20, 21, 17, 16), (18, 22, 20, 16), (23, 19, 17, 21)])
_uv = me_cube_011.uv_layers.new(name='UVMap')
_uv.uv.foreach_set('vector', [0.375, 0.0, 0.625, 0.0, 0.625, 0.25, 0.375, 0.25, 0.375, 0.25, 0.625, 0.25, 0.625, 0.5, 0.375, 0.5, 0.375, 0.5, 0.625, 0.5, 0.625, 0.75, 0.375, 0.75, 0.375, 0.75, 0.625, 0.75, 0.625, 1.0, 0.375, 1.0, 0.125, 0.5, 0.375, 0.5, 0.375, 0.75, 0.125, 0.75, 0.625, 0.5, 0.875, 0.5, 0.875, 0.75, 0.625, 0.75, 0.375, 0.0, 0.625, 0.0, 0.625, 0.25, 0.375, 0.25, 0.375, 0.25, 0.625, 0.25, 0.625, 0.5, 0.375, 0.5, 0.375, 0.5, 0.625, 0.5, 0.625, 0.75, 0.375, 0.75, 0.375, 0.75, 0.625, 0.75, 0.625, 1.0, 0.375, 1.0, 0.125, 0.5, 0.375, 0.5, 0.375, 0.75, 0.125, 0.75, 0.625, 0.5, 0.875, 0.5, 0.875, 0.75, 0.625, 0.75, 0.375, 0.0, 0.625, 0.0, 0.625, 0.25, 0.375, 0.25, 0.375, 0.25, 0.625, 0.25, 0.625, 0.5, 0.375, 0.5, 0.375, 0.5, 0.625, 0.5, 0.625, 0.75, 0.375, 0.75, 0.375, 0.75, 0.625, 0.75, 0.625, 1.0, 0.375, 1.0, 0.125, 0.5, 0.375, 0.5, 0.375, 0.75, 0.125, 0.75, 0.625, 0.5, 0.875, 0.5, 0.875, 0.75, 0.625, 0.75])
me_cube_011.materials.append(mat_wood)
me_cube_011.update()
me_cube_010 = bpy.data.meshes.new('Cube.010')
me_cube_010.from_pydata([(-0.7527, -0.7527, -0.9931), (-0.5599, -0.5599, 0.5123), (-0.7527, 0.7527, -0.9931), (-0.5599, 0.5599, 0.5123), (0.7527, -0.7527, -0.9931), (0.5599, -0.5599, 0.5123), (0.7527, 0.7527, -0.9931), (0.5599, 0.5599, 0.5123)], [], [(0, 1, 3, 2), (2, 3, 7, 6), (6, 7, 5, 4), (4, 5, 1, 0), (2, 6, 4, 0), (7, 3, 1, 5)])
_uv = me_cube_010.uv_layers.new(name='UVMap')
_uv.uv.foreach_set('vector', [0.375, 0.0, 0.625, 0.0, 0.625, 0.25, 0.375, 0.25, 0.375, 0.25, 0.625, 0.25, 0.625, 0.5, 0.375, 0.5, 0.375, 0.5, 0.625, 0.5, 0.625, 0.75, 0.375, 0.75, 0.375, 0.75, 0.625, 0.75, 0.625, 1.0, 0.375, 1.0, 0.125, 0.5, 0.375, 0.5, 0.375, 0.75, 0.125, 0.75, 0.625, 0.5, 0.875, 0.5, 0.875, 0.75, 0.625, 0.75])
me_cube_010.materials.append(mat_rock)
me_cube_010.update()
me_cube_012 = bpy.data.meshes.new('Cube.012')
me_cube_012.from_pydata([(-0.7095, -0.7095, -1.161), (-0.7367, -0.7367, 1.0), (-0.7095, 0.7095, -1.161), (-0.7367, 0.7367, 1.0), (0.7095, -0.7095, -1.161), (0.7367, -0.7367, 1.0), (0.7095, 0.7095, -1.161), (0.7367, 0.7367, 1.0), (-1.0, -1.0, 0.4788), (-1.0, 1.0, 0.4788), (1.0, 1.0, 0.4788), (1.0, -1.0, 0.4788), (-0.5005, 0.5005, -1.161), (0.5005, 0.5005, -1.161), (0.5005, -0.5005, -1.161), (-0.5005, -0.5005, -1.161), (0.5337, -0.7459, -0.9556), (0.7514, -0.9635, 0.2731), (-0.7514, -0.9635, 0.2731), (-0.5337, -0.7459, -0.9556), (0.7459, 0.5337, -0.9556), (0.9635, 0.7514, 0.2731), (0.9635, -0.7514, 0.2731), (0.7459, -0.5337, -0.9556), (-0.5337, 0.7459, -0.9556), (-0.7514, 0.9635, 0.2731), (0.7514, 0.9635, 0.2731), (0.5337, 0.7459, -0.9556), (-0.7459, -0.5337, -0.9556), (-0.9635, -0.7514, 0.2731), (-0.9635, 0.7514, 0.2731), (-0.7459, 0.5337, -0.9556), (0.5005, 0.5005, -1.008), (-0.5005, 0.5005, -1.008), (-0.5005, -0.5005, -1.008), (0.5005, -0.5005, -1.008), (0.7514, -0.793, 0.2998), (0.5337, -0.5753, -0.9289), (-0.5337, -0.5753, -0.9289), (-0.7514, -0.793, 0.2998), (0.793, 0.7514, 0.2998), (0.5753, 0.5337, -0.9289), (0.5753, -0.5337, -0.9289), (0.793, -0.7514, 0.2998), (-0.7514, 0.793, 0.2998), (-0.5337, 0.5753, -0.9289), (0.5337, 0.5753, -0.9289), (0.7514, 0.793, 0.2998), (-0.5753, -0.5337, -0.9289), (-0.793, -0.7514, 0.2998), (-0.5753, 0.5337, -0.9289), (-0.793, 0.7514, 0.2998)], [], [(8, 1, 3, 9), (9, 3, 7, 10), (10, 7, 5, 11), (11, 5, 1, 8), (19, 16, 37, 38), (7, 3, 1, 5), (20, 21, 40, 41), (15, 12, 33, 34), (16, 17, 36, 37), (12, 13, 32, 33), (2, 6, 13, 12), (6, 4, 14, 13), (4, 0, 15, 14), (0, 2, 12, 15), (4, 11, 17, 16), (11, 8, 18, 17), (8, 0, 19, 18), (0, 4, 16, 19), (6, 10, 21, 20), (10, 11, 22, 21), (11, 4, 23, 22), (4, 6, 20, 23), (2, 9, 25, 24), (9, 10, 26, 25), (10, 6, 27, 26), (6, 2, 24, 27), (0, 8, 29, 28), (8, 9, 30, 29), (9, 2, 31, 30), (2, 0, 28, 31), (24, 25, 44, 45), (13, 14, 35, 32), (23, 20, 41, 42), (28, 29, 49, 48), (17, 18, 39, 36), (27, 24, 45, 46), (14, 15, 34, 35), (21, 22, 43, 40), (31, 28, 48, 50), (18, 19, 38, 39), (25, 26, 47, 44), (22, 23, 42, 43), (29, 30, 51, 49), (26, 27, 46, 47), (30, 31, 50, 51)])
_uv = me_cube_012.uv_layers.new(name='UVMap')
_uv.uv.foreach_set('vector', [0.5599, 0.0, 0.625, 0.0, 0.625, 0.25, 0.5599, 0.25, 0.5599, 0.25, 0.625, 0.25, 0.625, 0.5, 0.5599, 0.5, 0.5599, 0.5, 0.625, 0.5, 0.625, 0.75, 0.5599, 0.75, 0.5599, 0.75, 0.625, 0.75, 0.625, 1.0, 0.5599, 1.0, 0.3982, 0.9658, 0.3982, 0.7842, 0.3982, 0.7842, 0.3982, 0.9658, 0.625, 0.5, 0.875, 0.5, 0.875, 0.75, 0.625, 0.75, 0.3982, 0.5342, 0.5367, 0.5283, 0.5367, 0.5283, 0.3982, 0.5342, 0.1618, 0.7132, 0.1618, 0.5368, 0.1618, 0.5368, 0.1618, 0.7132, 0.3982, 0.7842, 0.5367, 0.7783, 0.5367, 0.7783, 0.3982, 0.7842, 0.1618, 0.5368, 0.3382, 0.5368, 0.3382, 0.5368, 0.1618, 0.5368, 0.125, 0.5, 0.375, 0.5, 0.3382, 0.5368, 0.1618, 0.5368, 0.375, 0.5, 0.375, 0.75, 0.3382, 0.7132, 0.3382, 0.5368, 0.375, 0.75, 0.125, 0.75, 0.1618, 0.7132, 0.3382, 0.7132, 0.125, 0.75, 0.125, 0.5, 0.1618, 0.5368, 0.1618, 0.7132, 0.375, 0.75, 0.5599, 0.75, 0.5367, 0.7783, 0.3982, 0.7842, 0.5599, 0.75, 0.5599, 1.0, 0.5367, 0.9717, 0.5367, 0.7783, 0.5599, 1.0, 0.375, 1.0, 0.3982, 0.9658, 0.5367, 0.9717, 0.375, 1.0, 0.375, 0.75, 0.3982, 0.7842, 0.3982, 0.9658, 0.375, 0.5, 0.5599, 0.5, 0.5367, 0.5283, 0.3982, 0.5342, 0.5599, 0.5, 0.5599, 0.75, 0.5367, 0.7217, 0.5367, 0.5283, 0.5599, 0.75, 0.375, 0.75, 0.3982, 0.7158, 0.5367, 0.7217, 0.375, 0.75, 0.375, 0.5, 0.3982, 0.5342, 0.3982, 0.7158, 0.375, 0.25, 0.5599, 0.25, 0.5367, 0.2783, 0.3982, 0.2842, 0.5599, 0.25, 0.5599, 0.5, 0.5367, 0.4717, 0.5367, 0.2783, 0.5599, 0.5, 0.375, 0.5, 0.3982, 0.4658, 0.5367, 0.4717, 0.375, 0.5, 0.375, 0.25, 0.3982, 0.2842, 0.3982, 0.4658, 0.375, 0.0, 0.5599, 0.0, 0.5367, 0.02827, 0.3982, 0.03416, 0.5599, 0.0, 0.5599, 0.25, 0.5367, 0.2217, 0.5367, 0.02827, 0.5599, 0.25, 0.375, 0.25, 0.3982, 0.2158, 0.5367, 0.2217, 0.375, 0.25, 0.375, 0.0, 0.3982, 0.03416, 0.3982, 0.2158, 0.3982, 0.2842, 0.5367, 0.2783, 0.5367, 0.2783, 0.3982, 0.2842, 0.3382, 0.5368, 0.3382, 0.7132, 0.3382, 0.7132, 0.3382, 0.5368, 0.3982, 0.7158, 0.3982, 0.5342, 0.3982, 0.5342, 0.3982, 0.7158, 0.3982, 0.03416, 0.5367, 0.02827, 0.5367, 0.02827, 0.3982, 0.03416, 0.5367, 0.7783, 0.5367, 0.9717, 0.5367, 0.9717, 0.5367, 0.7783, 0.3982, 0.4658, 0.3982, 0.2842, 0.3982, 0.2842, 0.3982, 0.4658, 0.3382, 0.7132, 0.1618, 0.7132, 0.1618, 0.7132, 0.3382, 0.7132, 0.5367, 0.5283, 0.5367, 0.7217, 0.5367, 0.7217, 0.5367, 0.5283, 0.3982, 0.2158, 0.3982, 0.03416, 0.3982, 0.03416, 0.3982, 0.2158, 0.5367, 0.9717, 0.3982, 0.9658, 0.3982, 0.9658, 0.5367, 0.9717, 0.5367, 0.2783, 0.5367, 0.4717, 0.5367, 0.4717, 0.5367, 0.2783, 0.5367, 0.7217, 0.3982, 0.7158, 0.3982, 0.7158, 0.5367, 0.7217, 0.5367, 0.02827, 0.5367, 0.2217, 0.5367, 0.2217, 0.5367, 0.02827, 0.5367, 0.4717, 0.3982, 0.4658, 0.3982, 0.4658, 0.5367, 0.4717, 0.5367, 0.2217, 0.3982, 0.2158, 0.3982, 0.2158, 0.5367, 0.2217])
me_cube_012.materials.append(mat_metal)
me_cube_012.update()
me_cube_013 = bpy.data.meshes.new('Cube.013')
me_cube_013.from_pydata([(0.5005, 0.5005, -1.008), (-0.5005, 0.5005, -1.008), (-0.5005, -0.5005, -1.008), (0.5005, -0.5005, -1.008), (0.7514, -0.793, 0.2998), (0.5337, -0.5753, -0.9289), (-0.5337, -0.5753, -0.9289), (-0.7514, -0.793, 0.2998), (0.793, 0.7514, 0.2998), (0.5753, 0.5337, -0.9289), (0.5753, -0.5337, -0.9289), (0.793, -0.7514, 0.2998), (-0.7514, 0.793, 0.2998), (-0.5337, 0.5753, -0.9289), (0.5337, 0.5753, -0.9289), (0.7514, 0.793, 0.2998), (-0.5753, -0.5337, -0.9289), (-0.793, -0.7514, 0.2998), (-0.5753, 0.5337, -0.9289), (-0.793, 0.7514, 0.2998)], [], [(1, 0, 3, 2), (5, 4, 7, 6), (9, 8, 11, 10), (13, 12, 15, 14), (16, 17, 19, 18)])
_uv = me_cube_013.uv_layers.new(name='UVMap')
_uv.uv.foreach_set('vector', [0.1618, 0.5368, 0.3382, 0.5368, 0.3382, 0.7132, 0.1618, 0.7132, 0.3982, 0.7842, 0.5367, 0.7783, 0.5367, 0.9717, 0.3982, 0.9658, 0.3982, 0.5342, 0.5367, 0.5283, 0.5367, 0.7217, 0.3982, 0.7158, 0.3982, 0.2842, 0.5367, 0.2783, 0.5367, 0.4717, 0.3982, 0.4658, 0.3982, 0.03416, 0.5367, 0.02827, 0.5367, 0.2217, 0.3982, 0.2158])
me_cube_013.materials.append(mat_lampemission)
me_cube_013.update()
me_cube_014 = bpy.data.meshes.new('Cube.014')
me_cube_014.from_pydata([(-1.0, -1.0, 0.004666), (-0.006372, 1.0, 2.005), (-1.0, -1.0, 0.03491), (-0.1603, -1.0, 2.005), (-0.3049, 1.0, 2.005), (-0.5359, -0.4954, 2.005), (-1.0, -0.06625, 1.665), (-1.0, 1.0, 1.56), (1.0, -1.0, 1.545), (1.0, 0.1279, 1.983), (0.9728, 0.1397, 2.005), (0.2832, -1.0, 2.005), (1.0, -1.0, 1.099), (0.08141, -1.0, 0.004666), (0.6307, -0.6782, 0.004666), (1.0, -0.7658, 0.623), (-1.0, 0.5658, 0.004666), (0.8141, 1.0, 0.6988), (-1.0, 1.0, 0.5537), (1.0, 0.899, 0.5859), (0.7805, 0.4532, 0.004666), (1.0, 0.6821, 0.3117)], [], [(6, 2, 3, 5), (9, 10, 11, 8), (6, 5, 4, 7), (1, 4, 5, 3, 11, 10), (17, 1, 10, 9, 19), (12, 8, 11, 3, 2, 0, 13), (18, 7, 4, 1, 17), (12, 13, 14, 15), (20, 21, 15, 14), (16, 20, 14, 13, 0), (21, 19, 9, 8, 12, 15), (19, 21, 20, 16, 18, 17), (0, 2, 6, 7, 18, 16)])
_uv = me_cube_014.uv_layers.new(name='UVMap')
_uv.uv.foreach_set('vector', [0.5826, 0.1167, 0.3788, 0.0, 0.625, 0.895, 0.625, 0.5577, 0.6223, 0.609, 0.625, 0.6041, 0.7146, 0.75, 0.5676, 0.75, 0.5826, 0.1167, 0.625, 0.5577, 0.7881, 0.5, 0.5694, 0.25, 0.7508, 0.5, 0.7881, 0.5, 0.817, 0.6869, 0.77, 0.75, 0.7146, 0.75, 0.6284, 0.6075, 0.4618, 0.4768, 0.625, 0.3742, 0.625, 0.6041, 0.6223, 0.609, 0.4477, 0.5126, 0.5119, 0.75, 0.5676, 0.75, 0.625, 0.8396, 0.625, 0.895, 0.3788, 1.0, 0.375, 1.0, 0.375, 0.8648, 0.4436, 0.25, 0.5694, 0.25, 0.625, 0.3369, 0.625, 0.3742, 0.4618, 0.4768, 0.5119, 0.75, 0.375, 0.8648, 0.3288, 0.7098, 0.4523, 0.7207, 0.3612, 0.5819, 0.4134, 0.5397, 0.4523, 0.7207, 0.3719, 0.7529, 0.125, 0.5543, 0.3476, 0.5683, 0.3288, 0.7098, 0.2602, 0.75, 0.125, 0.75, 0.4134, 0.5397, 0.4477, 0.5126, 0.6223, 0.609, 0.5676, 0.75, 0.5119, 0.75, 0.4523, 0.7207, 0.4477, 0.5126, 0.4134, 0.5397, 0.3612, 0.5819, 0.125, 0.5543, 0.4436, 0.25, 0.4618, 0.4768, 0.375, 0.0, 0.3788, 0.0, 0.5826, 0.1167, 0.5694, 0.25, 0.4436, 0.25, 0.375, 0.1957])
me_cube_014.materials.append(mat_rock)
me_cube_014.update()
me_cube_015 = bpy.data.meshes.new('Cube.015')
me_cube_015.from_pydata([(-1.0, -1.0, 0.007198), (1.0, -1.0, 0.007198), (0.8539, 1.0, 0.007198), (1.0, 0.4062, 0.007198), (1.0, -1.0, 0.2539), (-1.0, -1.0, 0.7333), (-1.0, 0.3821, 1.438), (-0.614, -1.0, 1.405), (-1.0, 1.0, 1.222), (-0.7309, 1.0, 1.137), (-1.0, 0.8069, 1.363), (-1.0, 0.7701, 0.007198), (-1.0, 1.0, 0.4676), (-0.7913, 1.0, 0.007198)], [], [(6, 5, 7), (3, 4, 1), (13, 2, 3, 1, 0, 11), (10, 9, 8), (1, 4, 7, 5, 0), (2, 9, 10, 6, 7, 4, 3), (12, 8, 9, 2, 13), (12, 13, 11), (0, 5, 6, 10, 8, 12, 11)])
_uv = me_cube_015.uv_layers.new(name='UVMap')
_uv.uv.foreach_set('vector', [0.5538, 0.1728, 0.4658, 0.0, 0.5497, 0.9518, 0.375, 0.5742, 0.4058, 0.75, 0.375, 0.75, 0.1511, 0.5, 0.3567, 0.5, 0.375, 0.5742, 0.375, 0.75, 0.125, 0.75, 0.125, 0.5287, 0.5445, 0.2259, 0.5163, 0.2836, 0.5269, 0.25, 0.375, 0.75, 0.4058, 0.75, 0.5497, 0.9518, 0.4658, 1.0, 0.375, 1.0, 0.375, 0.4817, 0.5163, 0.2836, 0.5445, 0.2259, 0.5538, 0.1728, 0.5497, 0.1447, 0.4058, 0.75, 0.375, 0.5742, 0.4326, 0.25, 0.5269, 0.25, 0.5163, 0.2836, 0.375, 0.4817, 0.375, 0.2761, 0.4326, 0.25, 0.375, 0.2761, 0.125, 0.5287, 0.375, 0.0, 0.4658, 0.0, 0.5538, 0.1728, 0.5445, 0.2259, 0.5269, 0.25, 0.4326, 0.25, 0.375, 0.2213])
me_cube_015.materials.append(mat_rock)
me_cube_015.update()
me_cube_016 = bpy.data.meshes.new('Cube.016')
me_cube_016.from_pydata([(-1.0, 1.0, 0.007198), (1.0, -1.0, 0.007198), (-1.0, 1.0, 0.7017), (0.521, 1.0, 0.007198), (1.0, 0.2363, 0.007198), (-1.0, 0.3382, 0.007198), (-1.0, 0.3464, 0.8889), (1.0, -1.0, 0.2265), (0.5606, -1.0, 0.007198), (1.0, -0.9366, 0.3431), (-0.7681, -0.1421, 0.923), (-0.5018, -0.7119, 0.007198)], [], [(0, 2, 3), (5, 6, 2, 0), (7, 9, 10, 11, 8), (6, 5, 11, 10), (3, 2, 6, 10, 9, 4), (0, 3, 4, 1, 8, 11, 5), (4, 9, 7, 1), (1, 7, 8)])
_uv = me_cube_016.uv_layers.new(name='UVMap')
_uv.uv.foreach_set('vector', [0.375, 0.25, 0.4618, 0.25, 0.375, 0.4401, 0.375, 0.1673, 0.4852, 0.1683, 0.4618, 0.25, 0.375, 0.25, 0.4024, 0.75, 0.417, 0.7421, 0.4895, 0.1942, 0.2411, 0.6246, 0.3201, 0.75, 0.4852, 0.1683, 0.375, 0.1673, 0.2411, 0.6246, 0.4895, 0.4411, 0.375, 0.4401, 0.4618, 0.25, 0.4852, 0.1683, 0.4895, 0.1942, 0.417, 0.7421, 0.375, 0.5955, 0.125, 0.5, 0.3151, 0.5, 0.375, 0.5955, 0.375, 0.75, 0.3201, 0.75, 0.1873, 0.714, 0.125, 0.5827, 0.375, 0.5955, 0.417, 0.7421, 0.4024, 0.75, 0.375, 0.75, 0.375, 0.75, 0.4024, 0.75, 0.375, 0.8049])
me_cube_016.materials.append(mat_rock)
me_cube_016.update()
me_cube_017 = bpy.data.meshes.new('Cube.017')
me_cube_017.from_pydata([(1.0, 0.02851, 2.005), (1.0, 1.0, 1.586), (1.0, 0.966, 1.618), (0.781, 0.5787, 2.005), (-1.0, 1.0, 1.498), (-0.7206, 1.0, 1.716), (-0.4023, 0.6725, 2.005), (-1.0, 0.7581, 0.005204), (-1.0, 1.0, 0.06505), (1.0, 0.0941, 0.005204), (1.0, -1.0, 0.746), (1.0, -1.0, 0.4002), (0.5419, -1.0, 0.005204), (1.0, -0.8877, 0.005204), (-1.0, -0.2897, 0.005204), (-1.0, -1.0, 0.3424), (0.1162, -1.0, 0.005204), (-1.0, -1.0, 1.369), (-0.5289, -0.1444, 2.005), (-1.0, -0.5741, 1.689), (1.0, -0.1175, 2.005), (0.4261, -1.0, 1.35), (1.0, -0.8138, 1.482), (1.0, 1.0, 0.8971), (1.0, 0.6245, 0.1364), (-0.1089, 1.0, 0.1382)], [], [(11, 12, 13), (19, 18, 6, 5, 4), (0, 2, 3), (5, 6, 3, 2, 1), (21, 10, 22), (24, 9, 7, 8, 25), (15, 14, 16), (7, 9, 13, 12, 16, 14), (22, 20, 18, 19, 17, 21), (23, 1, 2, 0, 20, 22, 10, 11, 13, 9, 24), (3, 6, 18, 20, 0), (15, 17, 19, 4, 8, 7, 14), (11, 10, 21, 17, 15, 16, 12), (23, 24, 25), (8, 4, 5, 1, 23, 25)])
_uv = me_cube_017.uv_layers.new(name='UVMap')
_uv.uv.foreach_set('vector', [0.4244, 0.75, 0.375, 0.8073, 0.375, 0.736, 0.5854, 0.8403, 0.7147, 0.7445, 0.8003, 0.5409, 0.5889, 0.2849, 0.5615, 0.25, 0.625, 0.6214, 0.5767, 0.5043, 0.625, 0.5253, 0.5889, 0.2849, 0.6342, 0.3283, 0.6524, 0.5527, 0.5767, 0.5043, 0.5726, 0.5, 0.5431, 0.8217, 0.4676, 0.75, 0.5596, 0.7267, 0.3914, 0.5469, 0.375, 0.6132, 0.125, 0.5302, 0.3825, 0.25, 0.3916, 0.3614, 0.4171, 0.0, 0.375, 0.08879, 0.2645, 0.75, 0.125, 0.5302, 0.375, 0.6132, 0.375, 0.736, 0.3177, 0.75, 0.2645, 0.75, 0.125, 0.6612, 0.5596, 0.7267, 0.625, 0.6397, 0.8161, 0.6431, 0.5854, 0.8403, 0.5454, 0.0, 0.5431, 0.8217, 0.4865, 0.5, 0.5726, 0.5, 0.5767, 0.5043, 0.625, 0.6214, 0.625, 0.6397, 0.5596, 0.7267, 0.4676, 0.75, 0.4244, 0.75, 0.375, 0.736, 0.375, 0.6132, 0.3914, 0.5469, 0.6524, 0.5527, 0.8003, 0.5409, 0.8161, 0.6431, 0.625, 0.6397, 0.625, 0.6214, 0.4171, 0.0, 0.5454, 0.0, 0.5854, 0.05324, 0.5615, 0.25, 0.3825, 0.25, 0.375, 0.2198, 0.375, 0.08879, 0.4244, 0.75, 0.4676, 0.75, 0.5431, 0.8217, 0.5454, 1.0, 0.4171, 1.0, 0.375, 0.8605, 0.375, 0.8073, 0.4865, 0.5, 0.3914, 0.5469, 0.3916, 0.3614, 0.3825, 0.25, 0.5615, 0.25, 0.5889, 0.2849, 0.5726, 0.5, 0.4865, 0.5, 0.3916, 0.3614])
me_cube_017.materials.append(mat_rock)
me_cube_017.update()
me_cube_019 = bpy.data.meshes.new('Cube.019')
me_cube_019.from_pydata([(-1.0, -1.0, 0.004666), (-0.006372, 1.0, 2.005), (-1.0, -1.0, 0.03491), (-0.1603, -1.0, 2.005), (-0.3049, 1.0, 2.005), (-0.5359, -0.4954, 2.005), (-1.0, -0.06625, 1.665), (-1.0, 1.0, 1.56), (1.0, -1.0, 1.545), (1.0, 0.1279, 1.983), (0.9728, 0.1397, 2.005), (0.2832, -1.0, 2.005), (1.0, -1.0, 1.099), (0.08141, -1.0, 0.004666), (0.6307, -0.6782, 0.004666), (1.0, -0.7658, 0.623), (-1.0, 0.5658, 0.004666), (0.8141, 1.0, 0.6988), (-1.0, 1.0, 0.5537), (1.0, 0.899, 0.5859), (0.7805, 0.4532, 0.004666), (1.0, 0.6821, 0.3117)], [], [(6, 2, 3, 5), (9, 10, 11, 8), (6, 5, 4, 7), (1, 4, 5, 3, 11, 10), (17, 1, 10, 9, 19), (12, 8, 11, 3, 2, 0, 13), (18, 7, 4, 1, 17), (12, 13, 14, 15), (20, 21, 15, 14), (16, 20, 14, 13, 0), (21, 19, 9, 8, 12, 15), (19, 21, 20, 16, 18, 17), (0, 2, 6, 7, 18, 16)])
_uv = me_cube_019.uv_layers.new(name='UVMap')
_uv.uv.foreach_set('vector', [0.5826, 0.1167, 0.3788, 0.0, 0.625, 0.895, 0.625, 0.5577, 0.6223, 0.609, 0.625, 0.6041, 0.7146, 0.75, 0.5676, 0.75, 0.5826, 0.1167, 0.625, 0.5577, 0.7881, 0.5, 0.5694, 0.25, 0.7508, 0.5, 0.7881, 0.5, 0.817, 0.6869, 0.77, 0.75, 0.7146, 0.75, 0.6284, 0.6075, 0.4618, 0.4768, 0.625, 0.3742, 0.625, 0.6041, 0.6223, 0.609, 0.4477, 0.5126, 0.5119, 0.75, 0.5676, 0.75, 0.625, 0.8396, 0.625, 0.895, 0.3788, 1.0, 0.375, 1.0, 0.375, 0.8648, 0.4436, 0.25, 0.5694, 0.25, 0.625, 0.3369, 0.625, 0.3742, 0.4618, 0.4768, 0.5119, 0.75, 0.375, 0.8648, 0.3288, 0.7098, 0.4523, 0.7207, 0.3612, 0.5819, 0.4134, 0.5397, 0.4523, 0.7207, 0.3719, 0.7529, 0.125, 0.5543, 0.3476, 0.5683, 0.3288, 0.7098, 0.2602, 0.75, 0.125, 0.75, 0.4134, 0.5397, 0.4477, 0.5126, 0.6223, 0.609, 0.5676, 0.75, 0.5119, 0.75, 0.4523, 0.7207, 0.4477, 0.5126, 0.4134, 0.5397, 0.3612, 0.5819, 0.125, 0.5543, 0.4436, 0.25, 0.4618, 0.4768, 0.375, 0.0, 0.3788, 0.0, 0.5826, 0.1167, 0.5694, 0.25, 0.4436, 0.25, 0.375, 0.1957])
me_cube_019.materials.append(mat_rock)
me_cube_019.update()
me_cube_020 = bpy.data.meshes.new('Cube.020')
me_cube_020.from_pydata([(-1.0, -1.0, 0.004666), (-0.006372, 1.0, 2.005), (-1.0, -1.0, 0.03491), (-0.1603, -1.0, 2.005), (-0.3049, 1.0, 2.005), (-0.5359, -0.4954, 2.005), (-1.0, -0.06625, 1.665), (-1.0, 1.0, 1.56), (1.0, -1.0, 1.545), (1.0, 0.1279, 1.983), (0.9728, 0.1397, 2.005), (0.2832, -1.0, 2.005), (1.0, -1.0, 1.099), (0.08141, -1.0, 0.004666), (0.6307, -0.6782, 0.004666), (1.0, -0.7658, 0.623), (-1.0, 0.5658, 0.004666), (0.8141, 1.0, 0.6988), (-1.0, 1.0, 0.5537), (1.0, 0.899, 0.5859), (0.7805, 0.4532, 0.004666), (1.0, 0.6821, 0.3117)], [], [(6, 2, 3, 5), (9, 10, 11, 8), (6, 5, 4, 7), (1, 4, 5, 3, 11, 10), (17, 1, 10, 9, 19), (12, 8, 11, 3, 2, 0, 13), (18, 7, 4, 1, 17), (12, 13, 14, 15), (20, 21, 15, 14), (16, 20, 14, 13, 0), (21, 19, 9, 8, 12, 15), (19, 21, 20, 16, 18, 17), (0, 2, 6, 7, 18, 16)])
_uv = me_cube_020.uv_layers.new(name='UVMap')
_uv.uv.foreach_set('vector', [0.5826, 0.1167, 0.3788, 0.0, 0.625, 0.895, 0.625, 0.5577, 0.6223, 0.609, 0.625, 0.6041, 0.7146, 0.75, 0.5676, 0.75, 0.5826, 0.1167, 0.625, 0.5577, 0.7881, 0.5, 0.5694, 0.25, 0.7508, 0.5, 0.7881, 0.5, 0.817, 0.6869, 0.77, 0.75, 0.7146, 0.75, 0.6284, 0.6075, 0.4618, 0.4768, 0.625, 0.3742, 0.625, 0.6041, 0.6223, 0.609, 0.4477, 0.5126, 0.5119, 0.75, 0.5676, 0.75, 0.625, 0.8396, 0.625, 0.895, 0.3788, 1.0, 0.375, 1.0, 0.375, 0.8648, 0.4436, 0.25, 0.5694, 0.25, 0.625, 0.3369, 0.625, 0.3742, 0.4618, 0.4768, 0.5119, 0.75, 0.375, 0.8648, 0.3288, 0.7098, 0.4523, 0.7207, 0.3612, 0.5819, 0.4134, 0.5397, 0.4523, 0.7207, 0.3719, 0.7529, 0.125, 0.5543, 0.3476, 0.5683, 0.3288, 0.7098, 0.2602, 0.75, 0.125, 0.75, 0.4134, 0.5397, 0.4477, 0.5126, 0.6223, 0.609, 0.5676, 0.75, 0.5119, 0.75, 0.4523, 0.7207, 0.4477, 0.5126, 0.4134, 0.5397, 0.3612, 0.5819, 0.125, 0.5543, 0.4436, 0.25, 0.4618, 0.4768, 0.375, 0.0, 0.3788, 0.0, 0.5826, 0.1167, 0.5694, 0.25, 0.4436, 0.25, 0.375, 0.1957])
me_cube_020.materials.append(mat_rock)
me_cube_020.update()
me_cube_021 = bpy.data.meshes.new('Cube.021')
me_cube_021.from_pydata([(-1.0, -1.0, 0.004666), (-0.006372, 1.0, 2.005), (-1.0, -1.0, 0.03491), (-0.1603, -1.0, 2.005), (-0.3049, 1.0, 2.005), (-0.5359, -0.4954, 2.005), (-1.0, -0.06625, 1.665), (-1.0, 1.0, 1.56), (1.0, -1.0, 1.545), (1.0, 0.1279, 1.983), (0.9728, 0.1397, 2.005), (0.2832, -1.0, 2.005), (1.0, -1.0, 1.099), (0.08141, -1.0, 0.004666), (0.6307, -0.6782, 0.004666), (1.0, -0.7658, 0.623), (-1.0, 0.5658, 0.004666), (0.8141, 1.0, 0.6988), (-1.0, 1.0, 0.5537), (1.0, 0.899, 0.5859), (0.7805, 0.4532, 0.004666), (1.0, 0.6821, 0.3117)], [], [(6, 2, 3, 5), (9, 10, 11, 8), (6, 5, 4, 7), (1, 4, 5, 3, 11, 10), (17, 1, 10, 9, 19), (12, 8, 11, 3, 2, 0, 13), (18, 7, 4, 1, 17), (12, 13, 14, 15), (20, 21, 15, 14), (16, 20, 14, 13, 0), (21, 19, 9, 8, 12, 15), (19, 21, 20, 16, 18, 17), (0, 2, 6, 7, 18, 16)])
_uv = me_cube_021.uv_layers.new(name='UVMap')
_uv.uv.foreach_set('vector', [0.5826, 0.1167, 0.3788, 0.0, 0.625, 0.895, 0.625, 0.5577, 0.6223, 0.609, 0.625, 0.6041, 0.7146, 0.75, 0.5676, 0.75, 0.5826, 0.1167, 0.625, 0.5577, 0.7881, 0.5, 0.5694, 0.25, 0.7508, 0.5, 0.7881, 0.5, 0.817, 0.6869, 0.77, 0.75, 0.7146, 0.75, 0.6284, 0.6075, 0.4618, 0.4768, 0.625, 0.3742, 0.625, 0.6041, 0.6223, 0.609, 0.4477, 0.5126, 0.5119, 0.75, 0.5676, 0.75, 0.625, 0.8396, 0.625, 0.895, 0.3788, 1.0, 0.375, 1.0, 0.375, 0.8648, 0.4436, 0.25, 0.5694, 0.25, 0.625, 0.3369, 0.625, 0.3742, 0.4618, 0.4768, 0.5119, 0.75, 0.375, 0.8648, 0.3288, 0.7098, 0.4523, 0.7207, 0.3612, 0.5819, 0.4134, 0.5397, 0.4523, 0.7207, 0.3719, 0.7529, 0.125, 0.5543, 0.3476, 0.5683, 0.3288, 0.7098, 0.2602, 0.75, 0.125, 0.75, 0.4134, 0.5397, 0.4477, 0.5126, 0.6223, 0.609, 0.5676, 0.75, 0.5119, 0.75, 0.4523, 0.7207, 0.4477, 0.5126, 0.4134, 0.5397, 0.3612, 0.5819, 0.125, 0.5543, 0.4436, 0.25, 0.4618, 0.4768, 0.375, 0.0, 0.3788, 0.0, 0.5826, 0.1167, 0.5694, 0.25, 0.4436, 0.25, 0.375, 0.1957])
me_cube_021.materials.append(mat_rock)
me_cube_021.update()
me_cube_022 = bpy.data.meshes.new('Cube.022')
me_cube_022.from_pydata([(-1.0, -1.0, 0.004666), (-0.006372, 1.0, 2.005), (-1.0, -1.0, 0.03491), (-0.1603, -1.0, 2.005), (-0.3049, 1.0, 2.005), (-0.5359, -0.4954, 2.005), (-1.0, -0.06625, 1.665), (-1.0, 1.0, 1.56), (1.0, -1.0, 1.545), (1.0, 0.1279, 1.983), (0.9728, 0.1397, 2.005), (0.2832, -1.0, 2.005), (1.0, -1.0, 1.099), (0.08141, -1.0, 0.004666), (0.6307, -0.6782, 0.004666), (1.0, -0.7658, 0.623), (-1.0, 0.5658, 0.004666), (0.8141, 1.0, 0.6988), (-1.0, 1.0, 0.5537), (1.0, 0.899, 0.5859), (0.7805, 0.4532, 0.004666), (1.0, 0.6821, 0.3117)], [], [(6, 2, 3, 5), (9, 10, 11, 8), (6, 5, 4, 7), (1, 4, 5, 3, 11, 10), (17, 1, 10, 9, 19), (12, 8, 11, 3, 2, 0, 13), (18, 7, 4, 1, 17), (12, 13, 14, 15), (20, 21, 15, 14), (16, 20, 14, 13, 0), (21, 19, 9, 8, 12, 15), (19, 21, 20, 16, 18, 17), (0, 2, 6, 7, 18, 16)])
_uv = me_cube_022.uv_layers.new(name='UVMap')
_uv.uv.foreach_set('vector', [0.5826, 0.1167, 0.3788, 0.0, 0.625, 0.895, 0.625, 0.5577, 0.6223, 0.609, 0.625, 0.6041, 0.7146, 0.75, 0.5676, 0.75, 0.5826, 0.1167, 0.625, 0.5577, 0.7881, 0.5, 0.5694, 0.25, 0.7508, 0.5, 0.7881, 0.5, 0.817, 0.6869, 0.77, 0.75, 0.7146, 0.75, 0.6284, 0.6075, 0.4618, 0.4768, 0.625, 0.3742, 0.625, 0.6041, 0.6223, 0.609, 0.4477, 0.5126, 0.5119, 0.75, 0.5676, 0.75, 0.625, 0.8396, 0.625, 0.895, 0.3788, 1.0, 0.375, 1.0, 0.375, 0.8648, 0.4436, 0.25, 0.5694, 0.25, 0.625, 0.3369, 0.625, 0.3742, 0.4618, 0.4768, 0.5119, 0.75, 0.375, 0.8648, 0.3288, 0.7098, 0.4523, 0.7207, 0.3612, 0.5819, 0.4134, 0.5397, 0.4523, 0.7207, 0.3719, 0.7529, 0.125, 0.5543, 0.3476, 0.5683, 0.3288, 0.7098, 0.2602, 0.75, 0.125, 0.75, 0.4134, 0.5397, 0.4477, 0.5126, 0.6223, 0.609, 0.5676, 0.75, 0.5119, 0.75, 0.4523, 0.7207, 0.4477, 0.5126, 0.4134, 0.5397, 0.3612, 0.5819, 0.125, 0.5543, 0.4436, 0.25, 0.4618, 0.4768, 0.375, 0.0, 0.3788, 0.0, 0.5826, 0.1167, 0.5694, 0.25, 0.4436, 0.25, 0.375, 0.1957])
me_cube_022.materials.append(mat_rock)
me_cube_022.update()
me_cube_023 = bpy.data.meshes.new('Cube.023')
me_cube_023.from_pydata([(1.0, 0.02851, 2.005), (1.0, 1.0, 1.586), (1.0, 0.966, 1.618), (0.781, 0.5787, 2.005), (-1.0, 1.0, 1.498), (-0.7206, 1.0, 1.716), (-0.4023, 0.6725, 2.005), (-1.0, 0.7581, 0.005204), (-1.0, 1.0, 0.06505), (1.0, 0.0941, 0.005204), (1.0, -1.0, 0.746), (1.0, -1.0, 0.4002), (0.5419, -1.0, 0.005204), (1.0, -0.8877, 0.005204), (-1.0, -0.2897, 0.005204), (-1.0, -1.0, 0.3424), (0.1162, -1.0, 0.005204), (-1.0, -1.0, 1.369), (-0.5289, -0.1444, 2.005), (-1.0, -0.5741, 1.689), (1.0, -0.1175, 2.005), (0.4261, -1.0, 1.35), (1.0, -0.8138, 1.482), (1.0, 1.0, 0.8971), (1.0, 0.6245, 0.1364), (-0.1089, 1.0, 0.1382)], [], [(11, 12, 13), (19, 18, 6, 5, 4), (0, 2, 3), (5, 6, 3, 2, 1), (21, 10, 22), (24, 9, 7, 8, 25), (15, 14, 16), (7, 9, 13, 12, 16, 14), (22, 20, 18, 19, 17, 21), (23, 1, 2, 0, 20, 22, 10, 11, 13, 9, 24), (3, 6, 18, 20, 0), (15, 17, 19, 4, 8, 7, 14), (11, 10, 21, 17, 15, 16, 12), (23, 24, 25), (8, 4, 5, 1, 23, 25)])
_uv = me_cube_023.uv_layers.new(name='UVMap')
_uv.uv.foreach_set('vector', [0.4244, 0.75, 0.375, 0.8073, 0.375, 0.736, 0.5854, 0.8403, 0.7147, 0.7445, 0.8003, 0.5409, 0.5889, 0.2849, 0.5615, 0.25, 0.625, 0.6214, 0.5767, 0.5043, 0.625, 0.5253, 0.5889, 0.2849, 0.6342, 0.3283, 0.6524, 0.5527, 0.5767, 0.5043, 0.5726, 0.5, 0.5431, 0.8217, 0.4676, 0.75, 0.5596, 0.7267, 0.3914, 0.5469, 0.375, 0.6132, 0.125, 0.5302, 0.3825, 0.25, 0.3916, 0.3614, 0.4171, 0.0, 0.375, 0.08879, 0.2645, 0.75, 0.125, 0.5302, 0.375, 0.6132, 0.375, 0.736, 0.3177, 0.75, 0.2645, 0.75, 0.125, 0.6612, 0.5596, 0.7267, 0.625, 0.6397, 0.8161, 0.6431, 0.5854, 0.8403, 0.5454, 0.0, 0.5431, 0.8217, 0.4865, 0.5, 0.5726, 0.5, 0.5767, 0.5043, 0.625, 0.6214, 0.625, 0.6397, 0.5596, 0.7267, 0.4676, 0.75, 0.4244, 0.75, 0.375, 0.736, 0.375, 0.6132, 0.3914, 0.5469, 0.6524, 0.5527, 0.8003, 0.5409, 0.8161, 0.6431, 0.625, 0.6397, 0.625, 0.6214, 0.4171, 0.0, 0.5454, 0.0, 0.5854, 0.05324, 0.5615, 0.25, 0.3825, 0.25, 0.375, 0.2198, 0.375, 0.08879, 0.4244, 0.75, 0.4676, 0.75, 0.5431, 0.8217, 0.5454, 1.0, 0.4171, 1.0, 0.375, 0.8605, 0.375, 0.8073, 0.4865, 0.5, 0.3914, 0.5469, 0.3916, 0.3614, 0.3825, 0.25, 0.5615, 0.25, 0.5889, 0.2849, 0.5726, 0.5, 0.4865, 0.5, 0.3916, 0.3614])
me_cube_023.materials.append(mat_rock)
me_cube_023.update()
me_cube_025 = bpy.data.meshes.new('Cube.025')
me_cube_025.from_pydata([(-1.0, -1.0, 0.004666), (-0.006372, 1.0, 2.005), (-1.0, -1.0, 0.03491), (-0.1603, -1.0, 2.005), (-0.3049, 1.0, 2.005), (-0.5359, -0.4954, 2.005), (-1.0, -0.06625, 1.665), (-1.0, 1.0, 1.56), (1.0, -1.0, 1.545), (1.0, 0.1279, 1.983), (0.9728, 0.1397, 2.005), (0.2832, -1.0, 2.005), (1.0, -1.0, 1.099), (0.08141, -1.0, 0.004666), (0.6307, -0.6782, 0.004666), (1.0, -0.7658, 0.623), (-1.0, 0.5658, 0.004666), (0.8141, 1.0, 0.6988), (-1.0, 1.0, 0.5537), (1.0, 0.899, 0.5859), (0.7805, 0.4532, 0.004666), (1.0, 0.6821, 0.3117)], [], [(6, 2, 3, 5), (9, 10, 11, 8), (6, 5, 4, 7), (1, 4, 5, 3, 11, 10), (17, 1, 10, 9, 19), (12, 8, 11, 3, 2, 0, 13), (18, 7, 4, 1, 17), (12, 13, 14, 15), (20, 21, 15, 14), (16, 20, 14, 13, 0), (21, 19, 9, 8, 12, 15), (19, 21, 20, 16, 18, 17), (0, 2, 6, 7, 18, 16)])
_uv = me_cube_025.uv_layers.new(name='UVMap')
_uv.uv.foreach_set('vector', [0.5826, 0.1167, 0.3788, 0.0, 0.625, 0.895, 0.625, 0.5577, 0.6223, 0.609, 0.625, 0.6041, 0.7146, 0.75, 0.5676, 0.75, 0.5826, 0.1167, 0.625, 0.5577, 0.7881, 0.5, 0.5694, 0.25, 0.7508, 0.5, 0.7881, 0.5, 0.817, 0.6869, 0.77, 0.75, 0.7146, 0.75, 0.6284, 0.6075, 0.4618, 0.4768, 0.625, 0.3742, 0.625, 0.6041, 0.6223, 0.609, 0.4477, 0.5126, 0.5119, 0.75, 0.5676, 0.75, 0.625, 0.8396, 0.625, 0.895, 0.3788, 1.0, 0.375, 1.0, 0.375, 0.8648, 0.4436, 0.25, 0.5694, 0.25, 0.625, 0.3369, 0.625, 0.3742, 0.4618, 0.4768, 0.5119, 0.75, 0.375, 0.8648, 0.3288, 0.7098, 0.4523, 0.7207, 0.3612, 0.5819, 0.4134, 0.5397, 0.4523, 0.7207, 0.3719, 0.7529, 0.125, 0.5543, 0.3476, 0.5683, 0.3288, 0.7098, 0.2602, 0.75, 0.125, 0.75, 0.4134, 0.5397, 0.4477, 0.5126, 0.6223, 0.609, 0.5676, 0.75, 0.5119, 0.75, 0.4523, 0.7207, 0.4477, 0.5126, 0.4134, 0.5397, 0.3612, 0.5819, 0.125, 0.5543, 0.4436, 0.25, 0.4618, 0.4768, 0.375, 0.0, 0.3788, 0.0, 0.5826, 0.1167, 0.5694, 0.25, 0.4436, 0.25, 0.375, 0.1957])
me_cube_025.materials.append(mat_rock)
me_cube_025.update()
me_cube_026 = bpy.data.meshes.new('Cube.026')
me_cube_026.from_pydata([(-0.2047, -0.09121, -0.8945), (-0.1696, -0.09121, -0.7121), (-0.2047, 0.09121, -0.8945), (-0.1696, 0.09121, -0.7121), (0.2047, -0.09121, -0.8945), (0.1696, -0.09121, -0.7121), (0.2047, 0.09121, -0.8945), (0.1696, 0.09121, -0.7121)], [], [(0, 1, 3, 2), (2, 3, 7, 6), (6, 7, 5, 4), (4, 5, 1, 0), (2, 6, 4, 0), (7, 3, 1, 5)])
_uv = me_cube_026.uv_layers.new(name='UVMap')
_uv.uv.foreach_set('vector', [0.375, 0.0, 0.625, 0.0, 0.625, 0.25, 0.375, 0.25, 0.375, 0.25, 0.625, 0.25, 0.625, 0.5, 0.375, 0.5, 0.375, 0.5, 0.625, 0.5, 0.625, 0.75, 0.375, 0.75, 0.375, 0.75, 0.625, 0.75, 0.625, 1.0, 0.375, 1.0, 0.125, 0.5, 0.375, 0.5, 0.375, 0.75, 0.125, 0.75, 0.625, 0.5, 0.875, 0.5, 0.875, 0.75, 0.625, 0.75])
me_cube_026.materials.append(mat_rock)
me_cube_026.update()
me_cube_027 = bpy.data.meshes.new('Cube.027')
me_cube_027.from_pydata([(-1.0, -1.0, 0.00444), (-1.0, -1.0, 2.004), (-1.0, 1.0, 0.00444), (-1.0, 1.0, 2.004), (1.0, -1.0, 0.00444), (1.0, -1.0, 2.004), (1.0, 1.0, 0.00444), (1.0, 1.0, 2.004)], [], [(0, 1, 3, 2), (2, 3, 7, 6), (6, 7, 5, 4), (4, 5, 1, 0), (2, 6, 4, 0), (7, 3, 1, 5)])
_uv = me_cube_027.uv_layers.new(name='UVMap')
_uv.uv.foreach_set('vector', [0.375, 0.0, 0.625, 0.0, 0.625, 0.25, 0.375, 0.25, 0.375, 0.25, 0.625, 0.25, 0.625, 0.5, 0.375, 0.5, 0.375, 0.5, 0.625, 0.5, 0.625, 0.75, 0.375, 0.75, 0.375, 0.75, 0.625, 0.75, 0.625, 1.0, 0.375, 1.0, 0.125, 0.5, 0.375, 0.5, 0.375, 0.75, 0.125, 0.75, 0.625, 0.5, 0.875, 0.5, 0.875, 0.75, 0.625, 0.75])
me_cube_027.materials.append(mat_rock)
me_cube_027.update()
me_cube_028 = bpy.data.meshes.new('Cube.028')
me_cube_028.from_pydata([(-1.0, -1.0, 0.00444), (-1.0, -1.0, 2.004), (-1.0, 1.0, 0.00444), (-1.0, 1.0, 2.004), (1.0, -1.0, 0.00444), (1.0, -1.0, 2.004), (1.0, 1.0, 0.00444), (1.0, 1.0, 2.004)], [], [(0, 1, 3, 2), (2, 3, 7, 6), (6, 7, 5, 4), (4, 5, 1, 0), (2, 6, 4, 0), (7, 3, 1, 5)])
_uv = me_cube_028.uv_layers.new(name='UVMap')
_uv.uv.foreach_set('vector', [0.375, 0.0, 0.625, 0.0, 0.625, 0.25, 0.375, 0.25, 0.375, 0.25, 0.625, 0.25, 0.625, 0.5, 0.375, 0.5, 0.375, 0.5, 0.625, 0.5, 0.625, 0.75, 0.375, 0.75, 0.375, 0.75, 0.625, 0.75, 0.625, 1.0, 0.375, 1.0, 0.125, 0.5, 0.375, 0.5, 0.375, 0.75, 0.125, 0.75, 0.625, 0.5, 0.875, 0.5, 0.875, 0.75, 0.625, 0.75])
me_cube_028.materials.append(mat_rock)
me_cube_028.update()
me_cube_029 = bpy.data.meshes.new('Cube.029')
me_cube_029.from_pydata([(-1.0, -1.0, 0.00444), (-1.0, -1.0, 2.004), (-1.0, 1.0, 0.00444), (-1.0, 1.0, 2.004), (1.0, -1.0, 0.00444), (1.0, -1.0, 2.004), (1.0, 1.0, 0.00444), (1.0, 1.0, 2.004)], [], [(0, 1, 3, 2), (2, 3, 7, 6), (6, 7, 5, 4), (4, 5, 1, 0), (2, 6, 4, 0), (7, 3, 1, 5)])
_uv = me_cube_029.uv_layers.new(name='UVMap')
_uv.uv.foreach_set('vector', [0.375, 0.0, 0.625, 0.0, 0.625, 0.25, 0.375, 0.25, 0.375, 0.25, 0.625, 0.25, 0.625, 0.5, 0.375, 0.5, 0.375, 0.5, 0.625, 0.5, 0.625, 0.75, 0.375, 0.75, 0.375, 0.75, 0.625, 0.75, 0.625, 1.0, 0.375, 1.0, 0.125, 0.5, 0.375, 0.5, 0.375, 0.75, 0.125, 0.75, 0.625, 0.5, 0.875, 0.5, 0.875, 0.75, 0.625, 0.75])
me_cube_029.materials.append(mat_rock)
me_cube_029.update()
me_circle = bpy.data.meshes.new('Circle')
me_circle.from_pydata([(0.0, 0.0, 0.0), (0.0, 1.0, 0.0), (-0.1951, 0.9808, 0.0), (-0.3827, 0.9239, 0.0), (-0.5556, 0.8315, 0.0), (-0.7071, 0.7071, 0.0), (-0.8315, 0.5556, 0.0), (-0.9239, 0.3827, 0.0), (-0.9808, 0.1951, 0.0), (-1.0, 0.0, 0.0), (-0.9808, -0.1951, 0.0), (-0.9239, -0.3827, 0.0), (-0.8315, -0.5556, 0.0), (-0.7071, -0.7071, 0.0), (-0.5556, -0.8315, 0.0), (-0.3827, -0.9239, 0.0), (-0.1951, -0.9808, 0.0), (0.0, -1.0, 0.0), (0.1951, -0.9808, 0.0), (0.3827, -0.9239, 0.0), (0.5556, -0.8315, 0.0), (0.7071, -0.7071, 0.0), (0.8315, -0.5556, 0.0), (0.9239, -0.3827, 0.0), (0.9808, -0.1951, 0.0), (1.0, 0.0, 0.0), (0.9808, 0.1951, 0.0), (0.9239, 0.3827, 0.0), (0.8315, 0.5556, 0.0), (0.7071, 0.7071, 0.0), (0.5556, 0.8315, 0.0), (0.3827, 0.9239, 0.0), (0.1951, 0.9808, 0.0)], [], [(0, 1, 2), (0, 2, 3), (0, 3, 4), (0, 4, 5), (0, 5, 6), (0, 6, 7), (0, 7, 8), (0, 8, 9), (0, 9, 10), (0, 10, 11), (0, 11, 12), (0, 12, 13), (0, 13, 14), (0, 14, 15), (0, 15, 16), (0, 16, 17), (0, 17, 18), (0, 18, 19), (0, 19, 20), (0, 20, 21), (0, 21, 22), (0, 22, 23), (0, 23, 24), (0, 24, 25), (0, 25, 26), (0, 26, 27), (0, 27, 28), (0, 28, 29), (0, 29, 30), (0, 30, 31), (0, 31, 32), (0, 32, 1)])
_uv = me_circle.uv_layers.new(name='UVMap')
_uv.uv.foreach_set('vector', [0.5, 0.5, 0.5, 1.0, 0.4025, 0.9904, 0.5, 0.5, 0.4025, 0.9904, 0.3087, 0.9619, 0.5, 0.5, 0.3087, 0.9619, 0.2222, 0.9157, 0.5, 0.5, 0.2222, 0.9157, 0.1464, 0.8536, 0.5, 0.5, 0.1464, 0.8536, 0.08427, 0.7778, 0.5, 0.5, 0.08427, 0.7778, 0.03806, 0.6913, 0.5, 0.5, 0.03806, 0.6913, 0.009607, 0.5975, 0.5, 0.5, 0.009607, 0.5975, 0.0, 0.5, 0.5, 0.5, 0.0, 0.5, 0.009607, 0.4025, 0.5, 0.5, 0.009607, 0.4025, 0.03806, 0.3087, 0.5, 0.5, 0.03806, 0.3087, 0.08427, 0.2222, 0.5, 0.5, 0.08427, 0.2222, 0.1464, 0.1464, 0.5, 0.5, 0.1464, 0.1464, 0.2222, 0.08427, 0.5, 0.5, 0.2222, 0.08427, 0.3087, 0.03806, 0.5, 0.5, 0.3087, 0.03806, 0.4025, 0.009607, 0.5, 0.5, 0.4025, 0.009607, 0.5, 0.0, 0.5, 0.5, 0.5, 0.0, 0.5975, 0.009607, 0.5, 0.5, 0.5975, 0.009607, 0.6913, 0.03806, 0.5, 0.5, 0.6913, 0.03806, 0.7778, 0.08427, 0.5, 0.5, 0.7778, 0.08427, 0.8536, 0.1464, 0.5, 0.5, 0.8536, 0.1464, 0.9157, 0.2222, 0.5, 0.5, 0.9157, 0.2222, 0.9619, 0.3087, 0.5, 0.5, 0.9619, 0.3087, 0.9904, 0.4025, 0.5, 0.5, 0.9904, 0.4025, 1.0, 0.5, 0.5, 0.5, 1.0, 0.5, 0.9904, 0.5975, 0.5, 0.5, 0.9904, 0.5975, 0.9619, 0.6913, 0.5, 0.5, 0.9619, 0.6913, 0.9157, 0.7778, 0.5, 0.5, 0.9157, 0.7778, 0.8536, 0.8536, 0.5, 0.5, 0.8536, 0.8536, 0.7778, 0.9157, 0.5, 0.5, 0.7778, 0.9157, 0.6913, 0.9619, 0.5, 0.5, 0.6913, 0.9619, 0.5975, 0.9904, 0.5, 0.5, 0.5975, 0.9904, 0.5, 1.0])
me_circle.materials.append(mat_portallight)
me_circle.update()

# ---- objects
ob_camera = bpy.data.objects.new('Camera', cam_camera)
ob_cube = bpy.data.objects.new('Cube', me_cube_001)
ob_cube_001 = bpy.data.objects.new('Cube.001', me_cube_002)
ob_cube_002 = bpy.data.objects.new('Cube.002', me_cube_003)
ob_cube_003 = bpy.data.objects.new('Cube.003', me_cube_004)
ob_cube_004 = bpy.data.objects.new('Cube.004', me_cube_005)
ob_cube_005 = bpy.data.objects.new('Cube.005', me_cube_006)
ob_area = bpy.data.objects.new('Area', light_area)
ob_cylinder = bpy.data.objects.new('Cylinder', me_cylinder)
ob_cylinder_001 = bpy.data.objects.new('Cylinder.001', me_cylinder_001)
ob_cylinder_002 = bpy.data.objects.new('Cylinder.002', me_cylinder_002)
ob_cylinder_003 = bpy.data.objects.new('Cylinder.003', me_cylinder_003)
ob_cylinder_004 = bpy.data.objects.new('Cylinder.004', me_cylinder_004)
ob_cylinder_005 = bpy.data.objects.new('Cylinder.005', me_cylinder_005)
ob_cylinder_006 = bpy.data.objects.new('Cylinder.006', me_cylinder_006)
ob_cylinder_007 = bpy.data.objects.new('Cylinder.007', me_cylinder_007)
ob_plane = bpy.data.objects.new('Plane', me_plane)
ob_cube_006 = bpy.data.objects.new('Cube.006', me_cube_007)
ob_cube_007 = bpy.data.objects.new('Cube.007', me_cube_008)
ob_cube_009 = bpy.data.objects.new('Cube.009', me_cube_011)
ob_cube_008 = bpy.data.objects.new('Cube.008', me_cube_010)
ob_cube_010 = bpy.data.objects.new('Cube.010', me_cube_012)
ob_cube_011 = bpy.data.objects.new('Cube.011', me_cube_013)
ob_cube_012 = bpy.data.objects.new('Cube.012', me_cube_011)
ob_cube_013 = bpy.data.objects.new('Cube.013', me_cube_010)
ob_cube_014 = bpy.data.objects.new('Cube.014', me_cube_012)
ob_cube_015 = bpy.data.objects.new('Cube.015', me_cube_013)
ob_cube_016 = bpy.data.objects.new('Cube.016', me_cube_014)
ob_cube_017 = bpy.data.objects.new('Cube.017', me_cube_015)
ob_cube_018 = bpy.data.objects.new('Cube.018', me_cube_016)
ob_cube_019 = bpy.data.objects.new('Cube.019', me_cube_017)
ob_cube_021 = bpy.data.objects.new('Cube.021', me_cube_019)
ob_cube_022 = bpy.data.objects.new('Cube.022', me_cube_020)
ob_cube_023 = bpy.data.objects.new('Cube.023', me_cube_021)
ob_cube_024 = bpy.data.objects.new('Cube.024', me_cube_022)
ob_cube_025 = bpy.data.objects.new('Cube.025', me_cube_023)
ob_cube_026 = bpy.data.objects.new('Cube.026', me_cube_025)
ob_cube_027 = bpy.data.objects.new('Cube.027', me_cube_026)
ob_cube_028 = bpy.data.objects.new('Cube.028', me_cube_026)
ob_cube_029 = bpy.data.objects.new('Cube.029', me_cube_026)
ob_cube_030 = bpy.data.objects.new('Cube.030', me_cube_026)
ob_cube_031 = bpy.data.objects.new('Cube.031', me_cube_026)
ob_cube_032 = bpy.data.objects.new('Cube.032', me_cube_026)
ob_cube_033 = bpy.data.objects.new('Cube.033', me_cube_026)
ob_cube_034 = bpy.data.objects.new('Cube.034', me_cube_026)
ob_cube_035 = bpy.data.objects.new('Cube.035', me_cube_026)
ob_cube_036 = bpy.data.objects.new('Cube.036', me_cube_026)
ob_cube_037 = bpy.data.objects.new('Cube.037', me_cube_026)
ob_cube_038 = bpy.data.objects.new('Cube.038', me_cube_026)
ob_cube_039 = bpy.data.objects.new('Cube.039', me_cube_026)
ob_cube_040 = bpy.data.objects.new('Cube.040', me_cube_026)
ob_cube_041 = bpy.data.objects.new('Cube.041', me_cube_027)
ob_cube_042 = bpy.data.objects.new('Cube.042', me_cube_028)
ob_cube_043 = bpy.data.objects.new('Cube.043', me_cube_029)
ob_circle = bpy.data.objects.new('Circle', me_circle)

# ---- transforms, parenting, visibility, modifiers, constraints
ob_camera.location = (5.554, -5.308, 3.121)
ob_camera.rotation_euler = (1.213, -0.05676, 0.8352)
ob_camera.lock_rotations_4d = False
ob_camera.empty_display_type = 'ARROWS'
ob_camera.color = (0.0, 0.0, 0.0, 0.0)
ob_camera.display_type = 'WIRE'
ob_camera.lineart.crease_threshold = 0.0
ob_cube.location = (0.7054, -1.099, 0.0)
ob_cube.rotation_euler = (0.0, -0.0, 1.618)
ob_cube.scale = (0.5891, 0.5891, 0.5891)
ob_cube_001.location = (0.7537, -0.08589, 0.0)
ob_cube_001.rotation_euler = (0.0, -0.0, 1.47)
ob_cube_001.scale = (0.5891, 0.5891, 0.5891)
ob_cube_002.location = (0.7054, 0.9274, 0.0)
ob_cube_002.rotation_euler = (0.0, -0.0, 1.669)
ob_cube_002.scale = (0.5891, 0.5891, 0.5891)
ob_cube_003.location = (-0.8, 0.2873, 0.0)
ob_cube_003.rotation_euler = (0.0, -0.0, -1.629)
ob_cube_003.scale = (0.5891, 0.5891, 0.5891)
ob_cube_004.location = (-0.7132, -0.7019, 0.0)
ob_cube_004.rotation_euler = (0.0, -0.0, -1.484)
ob_cube_004.scale = (0.5891, 0.5891, 0.5891)
ob_cube_005.location = (-0.6842, -1.662, 0.0)
ob_cube_005.rotation_euler = (0.0, -0.0, -1.56)
ob_cube_005.scale = (0.5891, 0.5891, 0.5891)
ob_area.location = (-2.577, -2.593, 2.588)
ob_area.rotation_euler = (1.166, 0.02589, -0.7846)
ob_area.scale = (2.256, 2.256, 2.256)
ob_cylinder.location = (1.16, -1.04, 0.0)
ob_cylinder.scale = (0.1747, 0.1747, 0.07254)
ob_cylinder_001.location = (1.603, -1.426, 0.0)
ob_cylinder_001.scale = (0.1747, 0.1747, 0.07254)
ob_cylinder_002.location = (1.15, -1.678, 0.0)
ob_cylinder_002.scale = (0.1747, 0.1747, 0.07254)
ob_cylinder_003.location = (1.378, -0.4415, 0.0)
ob_cylinder_003.scale = (0.1747, 0.1747, 0.07254)
ob_cylinder_004.location = (1.653, -0.9427, 0.004176)
ob_cylinder_004.rotation_euler = (-1.562, -0.3062, 1.542)
ob_cylinder_004.scale = (0.1411, 0.1411, 0.1411)
ob_cylinder_005.location = (1.656, -0.9234, 0.08989)
ob_cylinder_005.rotation_euler = (-2.273, -0.2575, 0.1949)
ob_cylinder_005.scale = (0.1411, 0.1411, 0.1411)
ob_cylinder_006.location = (1.004, -1.26, 0.004176)
ob_cylinder_006.rotation_euler = (-1.562, -0.3062, 0.8612)
ob_cylinder_006.scale = (0.1411, 0.1411, 0.1411)
ob_cylinder_007.location = (1.357, -1.164, 0.004176)
ob_cylinder_007.rotation_euler = (-1.562, -0.3062, 2.128)
ob_cylinder_007.scale = (0.1152, 0.1152, 0.1152)
ob_plane.location = (0.0, 0.0, 0.0)
ob_cube_006.location = (1.16, -1.021, 0.2232)
ob_cube_006.rotation_euler = (1.196e-08, -0.4071, -5.794e-08)
ob_cube_006.scale = (0.09208, 0.1002, 0.08685)
ob_cube_007.location = (1.191, -1.035, 0.2915)
ob_cube_007.rotation_euler = (0.4071, 2.829e-08, -1.571)
ob_cube_007.scale = (0.01484, 0.1881, 0.0207)
ob_cube_009.location = (0.9093, -0.3245, 0.4076)
ob_cube_009.scale = (0.03924, 0.03924, 0.03924)
ob_cube_008.location = (0.9093, -0.3245, 0.2453)
ob_cube_008.scale = (0.159, 0.159, 0.2458)
ob_cube_010.location = (0.7478, -0.3317, 1.231)
ob_cube_010.scale = (0.1112, 0.1112, 0.1256)
ob_cube_011.location = (0.7478, -0.3317, 1.231)
ob_cube_011.scale = (0.1112, 0.1112, 0.1256)
ob_cube_012.location = (-1.02, -0.07187, 0.4109)
ob_cube_012.rotation_euler = (0.0, -0.0, -3.142)
ob_cube_012.scale = (0.03924, 0.03924, 0.03924)
ob_cube_013.location = (-1.02, -0.07187, 0.2486)
ob_cube_013.rotation_euler = (0.0, -0.0, -3.142)
ob_cube_013.scale = (0.159, 0.159, 0.2458)
ob_cube_014.location = (-0.8532, -0.07906, 1.235)
ob_cube_014.rotation_euler = (0.0, -0.0, -3.142)
ob_cube_014.scale = (0.1112, 0.1112, 0.1256)
ob_cube_015.location = (-0.8532, -0.07906, 1.235)
ob_cube_015.rotation_euler = (0.0, -0.0, -3.142)
ob_cube_015.scale = (0.1112, 0.1112, 0.1256)
ob_cube_016.location = (1.713, 1.619, 0.0)
ob_cube_016.rotation_euler = (0.0, -0.0, 3.12)
ob_cube_016.scale = (0.2566, 0.2566, 0.2566)
ob_cube_017.location = (-1.642, -1.101, 0.0)
ob_cube_017.rotation_euler = (0.0, -0.0, 2.296)
ob_cube_017.scale = (0.1745, 0.1745, 0.1745)
ob_cube_018.location = (-1.452, 0.2823, 0.0)
ob_cube_018.rotation_euler = (0.0, -0.0, -4.428)
ob_cube_018.scale = (0.5189, 0.5189, 0.5189)
ob_cube_019.location = (-1.379, 1.349, 0.0)
ob_cube_019.rotation_euler = (0.0, -0.0, -0.5362)
ob_cube_019.scale = (0.3983, 0.3983, 0.3983)
ob_cube_021.location = (1.217, 1.234, 0.0)
ob_cube_021.scale = (0.4293, 0.4293, 0.4293)
ob_cube_022.location = (-1.665, 0.8027, 0.0)
ob_cube_022.scale = (0.2566, 0.2566, 0.2566)
ob_cube_023.location = (-0.8668, 1.166, 0.0)
ob_cube_023.rotation_euler = (0.0, -0.0, -0.3708)
ob_cube_023.scale = (0.1459, 0.1459, 0.1459)
ob_cube_024.location = (-1.331, -0.6242, 0.0)
ob_cube_024.rotation_euler = (0.0, -0.0, -0.3708)
ob_cube_024.scale = (0.2734, 0.2734, 0.2734)
ob_cube_025.location = (1.209, 0.5649, 0.0)
ob_cube_025.rotation_euler = (0.0, -0.0, -0.5362)
ob_cube_025.scale = (0.24, 0.24, 0.24)
ob_cube_026.location = (1.43, 0.2906, 0.0)
ob_cube_026.rotation_euler = (0.0, -0.0, -0.3708)
ob_cube_026.scale = (0.09052, 0.09052, 0.09052)
ob_cube_027.location = (0.0, 1.849, 0.7182)
ob_cube_027.scale = (0.9369, 0.9369, 0.9369)
ob_cube_028.location = (0.0, 1.849, 0.7182)
ob_cube_028.rotation_euler = (0.0, 0.4673, 0.0)
ob_cube_028.scale = (0.9369, 0.9369, 0.9369)
ob_cube_029.location = (0.0, 1.849, 0.7182)
ob_cube_029.rotation_euler = (0.0, 0.92, 0.0)
ob_cube_029.scale = (0.9369, 0.9369, 0.9369)
ob_cube_030.location = (0.0, 1.849, 0.7182)
ob_cube_030.rotation_euler = (0.0, 1.373, 0.0)
ob_cube_030.scale = (0.9369, 0.9369, 0.9369)
ob_cube_031.location = (0.0, 1.849, 0.7182)
ob_cube_031.rotation_euler = (-0.0, 1.803, -0.0)
ob_cube_031.scale = (0.9369, 0.9369, 0.9369)
ob_cube_032.location = (0.0, 1.849, 0.7182)
ob_cube_032.rotation_euler = (-0.0, 2.259, -0.0)
ob_cube_032.scale = (0.9369, 0.9369, 0.9369)
ob_cube_033.location = (0.0, 1.849, 0.7182)
ob_cube_033.rotation_euler = (-0.0, 2.718, -0.0)
ob_cube_033.scale = (0.9369, 0.9369, 0.9369)
ob_cube_034.location = (0.0, 1.849, 0.7182)
ob_cube_034.rotation_euler = (-0.0, 3.163, -0.0)
ob_cube_034.scale = (0.9369, 0.9369, 0.9369)
ob_cube_035.location = (0.0, 1.849, 0.7182)
ob_cube_035.rotation_euler = (-0.0, 3.609, -0.0)
ob_cube_035.scale = (0.9369, 0.9369, 0.9369)
ob_cube_036.location = (0.0, 1.849, 0.7182)
ob_cube_036.rotation_euler = (-0.0, 4.054, -0.0)
ob_cube_036.scale = (0.9369, 0.9369, 0.9369)
ob_cube_037.location = (0.0, 1.849, 0.7182)
ob_cube_037.rotation_euler = (-0.0, 4.499, -0.0)
ob_cube_037.scale = (0.9369, 0.9369, 0.9369)
ob_cube_038.location = (0.0, 1.849, 0.7182)
ob_cube_038.rotation_euler = (0.0, 4.945, 0.0)
ob_cube_038.scale = (0.9369, 0.9369, 0.9369)
ob_cube_039.location = (0.0, 1.849, 0.7182)
ob_cube_039.rotation_euler = (0.0, 5.39, 0.0)
ob_cube_039.scale = (0.9369, 0.9369, 0.9369)
ob_cube_040.location = (0.0, 1.849, 0.7182)
ob_cube_040.rotation_euler = (0.0, 5.836, 0.0)
ob_cube_040.scale = (0.9369, 0.9369, 0.9369)
ob_cube_041.location = (0.0, 1.777, 0.0)
ob_cube_041.scale = (0.6876, 0.1596, 0.13)
ob_cube_042.location = (0.0, 1.453, 0.0)
ob_cube_042.scale = (0.5726, 0.1596, 0.08916)
ob_cube_043.location = (0.0, 1.138, 0.0)
ob_cube_043.scale = (0.4274, 0.1596, 0.05078)
ob_circle.location = (-4.124e-16, 1.858, 0.728)
ob_circle.rotation_euler = (-1.571, -2.22e-16, 2.22e-16)
ob_circle.scale = (0.6933, 0.6719, 0.6933)

# ---- collection membership
col_set.objects.link(ob_camera)
col_fences.objects.link(ob_cube)
col_fences.objects.link(ob_cube_001)
col_fences.objects.link(ob_cube_002)
col_fences.objects.link(ob_cube_003)
col_fences.objects.link(ob_cube_004)
col_fences.objects.link(ob_cube_005)
col_fences.objects.link(ob_area)
col_trunks.objects.link(ob_cylinder)
col_trunks.objects.link(ob_cylinder_001)
col_trunks.objects.link(ob_cylinder_002)
col_trunks.objects.link(ob_cylinder_003)
col_trunks.objects.link(ob_cylinder_004)
col_trunks.objects.link(ob_cylinder_005)
col_trunks.objects.link(ob_cylinder_006)
col_trunks.objects.link(ob_cylinder_007)
col_floor.objects.link(ob_plane)
col_axe.objects.link(ob_cube_006)
col_axe.objects.link(ob_cube_007)
col_lightpoles.objects.link(ob_cube_009)
col_lightpoles.objects.link(ob_cube_008)
col_lightpoles.objects.link(ob_cube_010)
col_lightpoles.objects.link(ob_cube_011)
col_lightpoles.objects.link(ob_cube_012)
col_lightpoles.objects.link(ob_cube_013)
col_lightpoles.objects.link(ob_cube_014)
col_lightpoles.objects.link(ob_cube_015)
col_rocks.objects.link(ob_cube_016)
col_rocks.objects.link(ob_cube_017)
col_rocks.objects.link(ob_cube_018)
col_rocks.objects.link(ob_cube_019)
col_rocks.objects.link(ob_cube_021)
col_rocks.objects.link(ob_cube_022)
col_rocks.objects.link(ob_cube_023)
col_rocks.objects.link(ob_cube_024)
col_rocks.objects.link(ob_cube_025)
col_rocks.objects.link(ob_cube_026)
col_portal.objects.link(ob_cube_027)
col_portal.objects.link(ob_cube_028)
col_portal.objects.link(ob_cube_029)
col_portal.objects.link(ob_cube_030)
col_portal.objects.link(ob_cube_031)
col_portal.objects.link(ob_cube_032)
col_portal.objects.link(ob_cube_033)
col_portal.objects.link(ob_cube_034)
col_portal.objects.link(ob_cube_035)
col_portal.objects.link(ob_cube_036)
col_portal.objects.link(ob_cube_037)
col_portal.objects.link(ob_cube_038)
col_portal.objects.link(ob_cube_039)
col_portal.objects.link(ob_cube_040)
col_portal.objects.link(ob_cube_041)
col_portal.objects.link(ob_cube_042)
col_portal.objects.link(ob_cube_043)
col_portal.objects.link(ob_circle)

# ---- scene / render settings (as saved in the file)
scene.camera = ob_camera
scene.frame_start = 1; scene.frame_end = 250; scene.frame_set(0)
scene.render.engine = 'CYCLES'
scene.cycles.samples = 128
bpy.context.view_layer.update()

